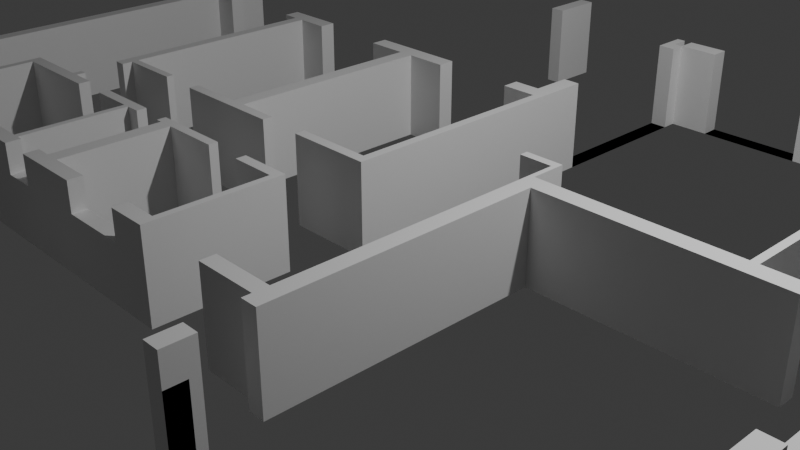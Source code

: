 # Source: domek.blend  (saved by Blender 4.1.24; exported with 4.5.12 LTS)
import bpy
from mathutils import Matrix  # noqa: F401  (used for matrix-valued properties, if any)

bpy.ops.wm.read_factory_settings(use_empty=True)
scene = bpy.context.scene
scene.name = 'Scene'

# ---- collections
col_collection = bpy.data.collections.new('Collection'); scene.collection.children.link(col_collection)

# ---- materials (node trees are filled in below, after node groups)
mat_material = bpy.data.materials.new('Material')
mat_material.alpha_threshold = 0.0
mat_material.use_transparent_shadow = False
mat_material.roughness = 0.5
mat_material.line_color = (0.0, 0.0, 0.0, 1.0)

# ---- material node trees
mat_material.use_nodes = True; mat_material.node_tree.nodes.clear()
_N = mat_material.node_tree.nodes; _L = mat_material.node_tree.links
n0 = _N.new('ShaderNodeOutputMaterial'); n0.name = 'Material Output'; n0.location = (300, 300)
n1 = _N.new('ShaderNodeBsdfPrincipled'); n1.name = 'Principled BSDF'; n1.location = (10, 300)
n1.inputs[3].default_value = 1.45
_L.new(n1.outputs[0], n0.inputs[0])
n0.is_active_output = True

# ---- world
world_world = bpy.data.worlds.new('World'); scene.world = world_world
world_world.use_nodes = True; world_world.node_tree.nodes.clear()
_N = world_world.node_tree.nodes; _L = world_world.node_tree.links
n0 = _N.new('ShaderNodeOutputWorld'); n0.name = 'World Output'; n0.location = (300, 300)
n1 = _N.new('ShaderNodeBackground'); n1.name = 'Background'; n1.location = (10, 300)
n1.inputs[0].default_value = (0.05088, 0.05088, 0.05088, 1.0)
_L.new(n1.outputs[0], n0.inputs[0])
n0.is_active_output = True
world_world.color = (0.05088, 0.05088, 0.05088)
world_world.use_sun_shadow = False
world_world.sun_shadow_jitter_overblur = 0.0

# ---- cameras
cam_camera = bpy.data.cameras.new('Camera')
cam_camera.clip_end = 100.0
cam_camera.ortho_scale = 7.314

# ---- lights
light_light = bpy.data.lights.new('Light', 'POINT')
light_light.transmission_factor = 0.0
light_light.energy = 1000.0
light_light.shadow_soft_size = 0.1
light_light.shadow_maximum_resolution = 0.006
light_light.use_absolute_resolution = True

# ---- meshes
me_cube = bpy.data.meshes.new('Cube')
me_cube.from_pydata([(1.0, 1.0, 1.0), (1.0, 1.0, -1.0), (1.0, -1.0, 1.0), (1.0, -1.0, -1.0), (-1.0, 1.0, 1.0), (-1.0, 1.0, -1.0), (-1.0, -1.0, 1.0), (-1.0, -1.0, -1.0), (-1.0, -2.267, -1.0), (-1.0, -2.267, 1.0), (1.0, -2.267, 1.0), (1.0, -2.267, -1.0), (-1.0, -3.398, -1.0), (-1.0, -3.398, 1.0), (1.0, -3.398, 1.0), (1.0, -3.398, -1.0), (-1.0, -16.03, -1.0), (-1.0, -16.03, 1.0), (1.0, -16.03, 1.0), (1.0, -16.03, -1.0), (-1.0, -16.53, -1.0), (-1.0, -16.53, 1.0), (1.0, -16.53, 1.0), (1.0, -16.53, -1.0), (-1.0, -20.68, -1.0), (-1.0, -20.68, 1.0), (1.0, -20.68, 1.0), (1.0, -20.68, -1.0), (-1.0, -21.05, -1.0), (-1.0, -21.05, 1.0), (1.0, -21.05, 1.0), (1.0, -21.05, -1.0), (-1.0, -22.44, -1.0), (-1.0, -22.44, 1.0), (1.0, -22.44, 1.0), (1.0, -22.44, -1.0), (-4.984, -2.267, -1.0), (-4.984, -2.267, -1.0), (-4.984, -3.398, -1.0), (-4.984, -3.398, -1.0), (-8.366, -2.267, -1.0), (-8.366, -2.267, -1.0), (-8.366, -3.398, -1.0), (-8.366, -3.398, -1.0), (-11.05, -2.267, -1.0), (-11.05, -2.267, -1.0), (-11.05, -3.398, -1.0), (-11.05, -3.398, -1.0), (-15.09, -2.267, -1.0), (-15.09, -2.267, -1.0), (-15.09, -3.398, -1.0), (-15.09, -3.398, -1.0), (-27.12, -2.267, -1.0), (-27.12, -2.267, -1.0), (-27.12, -3.398, -1.0), (-27.12, -3.398, -1.0), (-37.33, -2.267, -1.0), (-37.33, -2.267, -1.0), (-37.33, -3.398, -1.0), (-37.33, -3.398, -1.0), (-41.38, -2.267, -1.0), (-41.38, -2.267, 1.0), (-41.38, -3.398, -1.0), (-41.38, -3.398, 1.0), (-43.1, -2.267, -1.0), (-43.1, -2.267, 1.0), (-43.1, -3.398, -1.0), (-43.1, -3.398, 1.0), (-41.38, -4.34, -1.0), (-41.38, -4.34, -1.0), (-43.1, -4.34, -1.0), (-43.1, -4.34, -1.0), (-41.38, -14.21, -1.0), (-41.38, -14.21, -1.0), (-43.1, -14.21, -1.0), (-43.1, -14.21, -1.0), (-41.38, -16.66, -1.0), (-41.38, -16.66, 1.0), (-43.1, -16.66, -1.0), (-43.1, -16.66, 1.0), (-41.38, -17.72, -1.0), (-41.38, -17.72, 1.0), (-43.1, -17.72, -1.0), (-43.1, -17.72, 1.0), (-42.24, -3.398, -1.0), (-42.24, -2.267, -1.0), (-42.24, -3.398, 1.0), (-42.24, -2.267, 1.0), (-42.24, -4.34, -1.0), (-42.24, -4.34, -1.0), (-42.24, -14.21, -1.0), (-42.24, -14.21, -1.0), (-42.24, -16.66, -1.0), (-43.1, -16.66, 2.0), (-42.24, -17.72, -1.0), (-42.24, -17.72, 1.0), (-45.83, -16.66, -1.0), (-45.83, -16.66, -1.0), (-45.83, -17.72, -1.0), (-45.83, -17.72, -1.0), (-54.47, -16.66, -1.0), (-54.47, -16.66, -1.0), (-54.47, -17.72, -1.0), (-54.47, -17.72, -1.0), (-58.75, -16.66, -1.0), (-58.75, -16.66, 1.0), (-58.75, -17.72, -1.0), (-58.75, -17.72, 1.0), (-60.3, -16.66, -1.0), (-60.3, -16.66, 1.0), (-60.3, -17.72, -1.0), (-60.3, -17.72, 1.0), (-64.58, -16.66, -1.0), (-64.58, -16.66, -1.0), (-64.58, -17.72, -1.0), (-64.58, -17.72, -1.0), (-73.17, -16.66, -1.0), (-73.17, -16.66, -1.0), (-73.17, -17.72, -1.0), (-73.17, -17.72, -1.0), (-76.63, -16.66, -1.0), (-76.63, -16.66, 1.0), (-76.63, -17.72, -1.0), (-76.63, -17.72, 1.0), (-77.81, -16.66, -1.0), (-77.81, -16.66, 1.0), (-77.81, -17.72, -1.0), (-77.81, -17.72, 1.0), (-79.58, -16.66, -1.0), (-79.58, -16.66, -1.0), (-79.58, -17.72, -1.0), (-79.58, -17.72, -1.0), (-90.28, -16.66, -1.0), (-90.28, -16.66, -1.0), (-90.28, -17.72, -1.0), (-90.28, -17.72, -1.0), (-93.14, -16.66, -1.0), (-93.14, -16.66, 1.0), (-93.14, -17.72, -1.0), (-93.14, -17.72, 1.0), (-94.57, -16.66, -1.0), (-94.57, -16.66, 1.0), (-94.57, -17.72, -1.0), (-94.57, -17.72, 1.0), (-93.14, -13.56, -1.0), (-93.14, -13.56, 1.0), (-94.57, -13.56, -1.0), (-94.57, -13.56, 1.0), (-58.75, -16.66, -1.0), (-58.75, -16.66, 1.0), (-60.3, -16.66, -1.0), (-60.3, -16.66, 1.0), (-58.75, -2.453, -1.0), (-58.75, -2.453, 1.0), (-60.3, -2.453, -1.0), (-60.3, -2.453, 1.0), (-58.75, 0.9404, -1.0), (-58.75, 0.9404, 1.0), (-60.3, 0.9404, 1.0), (-60.3, 0.9404, -1.0), (-93.14, -42.52, -1.0), (-93.14, -42.52, 1.0), (-94.57, -42.52, -1.0), (-94.57, -42.52, 1.0), (-93.14, -43.41, -1.0), (-93.14, -43.41, 1.0), (-94.57, -43.41, -1.0), (-94.57, -43.41, 1.0), (-93.14, -45.92, -1.0), (-93.14, -45.92, 1.0), (-94.57, -45.92, -1.0), (-94.57, -45.92, 1.0), (-89.6, -42.52, -1.0), (-89.6, -42.52, 1.0), (-89.6, -43.41, -1.0), (-89.6, -43.41, 1.0), (-86.4, -42.52, -1.0), (-86.4, -42.52, 1.0), (-86.4, -43.41, -1.0), (-86.4, -43.41, 1.0), (-84.38, -42.52, -1.0), (-84.38, -42.52, 1.0), (-84.38, -43.41, -1.0), (-84.38, -43.41, 1.0), (-83.62, -42.52, -1.0), (-83.62, -42.52, 1.0), (-83.62, -43.41, -1.0), (-83.62, -43.41, 1.0), (-76.29, -42.52, -1.0), (-76.29, -42.52, 1.0), (-76.29, -43.41, -1.0), (-76.29, -43.41, 1.0), (-69.64, -42.52, -1.0), (-69.64, -42.52, 1.0), (-69.64, -43.41, -1.0), (-69.64, -43.41, 1.0), (-66.18, -42.52, -1.0), (-66.18, -42.52, 1.0), (-66.18, -43.41, -1.0), (-66.18, -43.41, 1.0), (-65.51, -42.52, -1.0), (-65.51, -42.52, 1.0), (-65.51, -43.41, -1.0), (-65.51, -43.41, 1.0), (-64.92, -42.52, -1.0), (-64.92, -42.52, 1.0), (-64.92, -43.41, -1.0), (-64.92, -43.41, 1.0), (-61.72, -42.52, -1.0), (-61.72, -42.52, 1.0), (-61.72, -43.41, -1.0), (-61.72, -43.41, 1.0), (-60.2, -42.52, -1.0), (-60.2, -42.52, 1.0), (-60.2, -43.41, -1.0), (-60.2, -43.41, 1.0), (-58.68, -42.52, -1.0), (-58.68, -42.52, 1.0), (-58.68, -43.41, -1.0), (-58.68, -43.41, 1.0), (-54.39, -42.52, -1.0), (-54.39, -42.52, 1.0), (-54.39, -43.41, -1.0), (-54.39, -43.41, 1.0), (-47.65, -42.52, -1.0), (-47.65, -42.52, 1.0), (-47.65, -43.41, -1.0), (-47.65, -43.41, 1.0), (-44.36, -42.52, -1.0), (-44.36, -42.52, 1.0), (-44.36, -43.41, -1.0), (-44.36, -43.41, 1.0), (-43.69, -42.52, -1.0), (-43.69, -42.52, 1.0), (-43.69, -43.41, -1.0), (-43.69, -43.41, 1.0), (-36.3, -42.52, -1.0), (-36.3, -42.52, 1.0), (-36.3, -43.41, -1.0), (-36.3, -43.41, 1.0), (-30.33, -42.52, -1.0), (-30.33, -42.52, 1.0), (-30.33, -43.41, -1.0), (-30.33, -43.41, 1.0), (-28.73, -42.52, -1.0), (-28.73, -42.52, 1.0), (-28.73, -43.41, -1.0), (-28.73, -43.41, 1.0), (-30.33, -43.95, -1.0), (-30.33, -43.95, 1.0), (-28.73, -43.95, -1.0), (-28.73, -43.95, 1.0), (-30.33, -46.63, -1.0), (-30.33, -46.63, 1.0), (-28.73, -46.63, -1.0), (-28.73, -46.63, 1.0), (-30.33, -47.2, -1.0), (-30.33, -47.2, 1.0), (-28.73, -47.2, -1.0), (-28.73, -47.2, 1.0), (-30.33, -48.39, -1.0), (-30.33, -48.39, 1.0), (-28.73, -48.39, -1.0), (-28.73, -48.39, 1.0), (-28.73, -47.2, -1.0), (-28.73, -47.2, 1.0), (-28.73, -48.39, -1.0), (-28.73, -48.39, 1.0), (-1.827, -47.2, -1.0), (-1.827, -47.2, 1.0), (-1.827, -48.39, -1.0), (-1.827, -48.39, 1.0), (1.085, -47.2, 1.0), (1.085, -47.2, -1.0), (1.085, -48.39, -1.0), (1.085, -48.39, 1.0), (-1.827, -50.05, -1.0), (-1.827, -50.05, 1.0), (1.085, -50.05, -1.0), (1.085, -50.05, 1.0), (-0.7441, -47.2, -1.0), (-0.7441, -48.39, -1.0), (-0.7441, -47.2, 1.0), (-1.0, -21.05, 2.0), (-0.7441, -50.05, -1.0), (-0.7441, -50.05, 1.0), (1.085, -44.87, 1.0), (1.085, -44.87, -1.0), (-0.7441, -44.87, -1.0), (-0.7441, -44.87, 1.0), (1.085, -40.22, 1.0), (1.085, -40.22, -1.0), (-0.7441, -40.22, -1.0), (-0.7441, -40.22, 1.0), (1.085, -36.77, 1.0), (1.085, -36.77, -1.0), (-0.7441, -36.77, -1.0), (-0.7441, -36.77, 1.0), (1.085, -31.8, 1.0), (1.085, -31.8, -1.0), (-0.7441, -31.8, -1.0), (-0.7441, -31.8, 1.0), (1.085, -27.53, 1.0), (1.085, -27.53, -1.0), (-0.7441, -27.53, -1.0), (-0.7441, -27.53, 1.0), (1.085, -26.65, 1.0), (1.085, -26.65, -1.0), (-0.7441, -26.65, -1.0), (-0.7441, -26.65, 1.0), (1.085, -25.21, 1.0), (1.085, -25.21, -1.0), (-0.7441, -25.21, -1.0), (-0.7441, -25.21, 1.0), (-1.452, -27.53, 1.0), (-1.452, -27.53, -1.0), (-1.452, -26.65, 1.0), (-1.452, -26.65, -1.0), (-60.2, -47.78, -1.0), (-60.2, -47.78, 1.0), (-58.68, -47.78, -1.0), (-58.68, -47.78, 1.0), (-60.2, -49.91, -1.0), (-60.2, -49.91, 1.0), (-58.68, -49.91, -1.0), (-58.68, -49.91, 1.0), (-60.2, -35.81, -1.0), (-60.2, -35.81, 1.0), (-58.68, -35.81, -1.0), (-58.68, -35.81, 1.0), (-60.2, -35.24, -1.0), (-60.2, -35.24, 1.0), (-58.68, -35.24, -1.0), (-58.68, -35.24, 1.0), (-60.87, -35.81, -1.0), (-60.87, -35.81, 1.0), (-60.87, -35.24, -1.0), (-60.87, -35.24, 1.0), (-52.87, -35.81, -1.0), (-52.87, -35.81, 1.0), (-52.87, -35.24, -1.0), (-52.87, -35.24, 1.0), (-44.36, -35.87, -1.0), (-44.36, -35.87, 1.0), (-43.69, -35.87, -1.0), (-43.69, -35.87, 1.0), (-44.36, -35.24, -1.0), (-44.36, -35.24, 1.0), (-43.69, -35.24, -1.0), (-43.69, -35.24, 1.0), (-48.91, -35.87, -1.0), (-48.91, -35.87, 1.0), (-48.91, -35.24, -1.0), (-48.91, -35.24, 1.0), (-66.18, -35.87, -1.0), (-66.18, -35.87, 1.0), (-65.51, -35.87, -1.0), (-65.51, -35.87, 1.0), (-66.18, -35.24, -1.0), (-66.18, -35.24, 1.0), (-65.51, -35.24, -1.0), (-65.51, -35.24, 1.0), (-64.07, -35.87, -1.0), (-64.07, -35.87, 1.0), (-64.07, -35.24, -1.0), (-64.07, -35.24, 1.0), (-70.73, -35.87, -1.0), (-70.73, -35.87, 1.0), (-70.73, -35.24, -1.0), (-70.73, -35.24, 1.0), (-84.38, -35.97, -1.0), (-84.38, -35.97, 1.0), (-83.62, -35.97, -1.0), (-83.62, -35.97, 1.0), (-84.38, -35.24, -1.0), (-84.38, -35.24, 1.0), (-83.62, -35.24, -1.0), (-83.62, -35.24, 1.0), (-77.55, -35.97, -1.0), (-77.55, -35.97, 1.0), (-77.55, -35.24, -1.0), (-77.55, -35.24, 1.0), (-76.8, -35.97, -1.0), (-76.8, -35.97, 1.0), (-76.8, -35.24, -1.0), (-76.8, -35.24, 1.0), (-74.27, -35.97, -1.0), (-74.27, -35.97, 1.0), (-74.27, -35.24, -1.0), (-74.27, -35.24, 1.0), (-77.55, -34.66, -1.0), (-77.55, -34.66, 1.0), (-76.8, -34.66, -1.0), (-76.8, -34.66, 1.0), (-76.63, -30.97, -1.0), (-76.63, -30.97, 1.0), (-77.81, -30.97, -1.0), (-77.81, -30.97, 1.0), (-76.63, -31.44, -1.0), (-76.63, -31.44, 1.0), (-77.81, -31.44, -1.0), (-77.81, -31.44, 1.0), (-76.63, -32.12, -1.0), (-76.63, -32.12, 1.0), (-77.81, -32.12, -1.0), (-77.81, -32.12, 1.0), (-70.23, -30.97, -1.0), (-70.23, -30.97, 1.0), (-70.23, -31.44, -1.0), (-70.23, -31.44, 1.0), (-58.75, -30.92, -1.0), (-58.75, -30.92, 1.0), (-60.3, -30.92, -1.0), (-60.3, -30.92, 1.0), (-58.75, -31.55, -1.0), (-58.75, -31.55, 1.0), (-60.3, -31.55, -1.0), (-60.3, -31.55, 1.0), (-66.03, -30.92, -1.0), (-66.03, -30.92, 1.0), (-66.03, -31.55, -1.0), (-66.03, -31.55, 1.0), (-54.46, -30.92, -1.0), (-54.46, -30.92, 1.0), (-54.46, -31.55, -1.0), (-54.46, -31.55, 1.0), (-41.38, -30.92, -1.0), (-41.38, -30.92, 1.0), (-42.24, -30.92, -1.0), (-42.24, -30.92, 1.0), (-41.38, -31.55, -1.0), (-41.38, -31.55, 1.0), (-42.24, -31.55, -1.0), (-42.24, -31.55, 1.0), (-49.9, -30.92, 1.0), (-49.9, -30.92, -1.0), (-49.9, -31.55, 1.0), (-49.9, -31.55, -1.0), (-30.33, -27.71, -1.0), (-30.33, -27.71, 1.0), (-28.73, -27.71, -1.0), (-28.73, -27.71, 1.0), (-30.33, -26.63, -1.0), (-30.33, -26.63, 1.0), (-28.73, -26.63, -1.0), (-28.73, -26.63, 1.0), (1.0, -21.05, 2.0), (-29.85, -42.52, -1.0), (-1.0, -20.68, 2.0), (-29.85, -43.41, -1.0), (-10.89, -27.71, -1.0), (-10.89, -27.71, 1.0), (-10.89, -26.63, -1.0), (-10.89, -26.63, 1.0), (-10.16, -27.71, -1.0), (-10.16, -27.71, 1.0), (-10.16, -26.63, -1.0), (-10.16, -26.63, 1.0), (-6.256, -27.71, -1.0), (-6.256, -27.71, 1.0), (-6.256, -26.63, -1.0), (-6.256, -26.63, 1.0), (-10.89, -21.12, -1.0), (-10.89, -21.12, 1.0), (-10.16, -21.12, -1.0), (-10.16, -21.12, 1.0), (-10.89, -20.77, -1.0), (-10.89, -20.77, 1.0), (-10.16, -20.77, -1.0), (-10.16, -20.77, 1.0), (-10.89, -20.6, -1.0), (-10.89, -20.6, 1.0), (-10.16, -20.6, -1.0), (-10.16, -20.6, 1.0), (-0.9344, -21.12, -1.0), (-0.9344, -21.12, 1.0), (-0.9344, -20.77, -1.0), (-0.9344, -20.77, 1.0), (-29.85, -43.95, -1.0), (-29.85, -43.95, 1.0), (-29.85, -27.71, -1.0), (1.0, -20.68, 2.0), (-29.85, -26.63, -1.0), (-29.85, -26.63, 1.0), (-30.33, -24.99, -1.0), (-30.33, -24.99, 1.0), (-29.85, -24.99, -1.0), (-29.85, -24.99, 1.0), (-30.33, -24.47, -1.0), (-30.33, -24.47, 1.0), (-29.85, -24.47, -1.0), (-29.85, -24.47, 1.0), (-33.61, -24.99, -1.0), (-33.61, -24.99, 1.0), (-33.61, -24.47, -1.0), (-33.61, -24.47, 1.0), (-10.13, -16.03, -1.0), (-10.13, -16.03, 1.0), (-10.13, -16.53, -1.0), (-10.13, -16.53, 1.0), (-10.9, -16.03, -1.0), (-10.9, -16.03, 1.0), (-10.9, -16.53, -1.0), (-10.9, -16.53, 1.0), (-14.13, -16.03, -1.0), (-14.13, -16.03, 1.0), (-14.13, -16.53, -1.0), (-14.13, -16.53, 1.0), (-10.13, -18.67, -1.0), (-10.13, -18.67, 1.0), (-10.9, -18.67, -1.0), (-10.9, -18.67, 1.0), (-76.63, -16.66, 2.0), (-76.63, -17.72, 2.0), (-77.81, -16.66, 2.0), (-77.81, -17.72, 2.0), (-79.58, -16.66, 2.0), (-79.58, -17.72, 2.0), (-90.28, -16.66, 2.0), (-90.28, -17.72, 2.0), (-93.14, -16.66, 2.0), (-93.14, -17.72, 2.0), (-94.57, -16.66, 2.0), (-94.57, -17.72, 2.0), (-94.57, -13.56, 2.0), (-93.14, -13.56, 2.0), (-94.57, -42.52, 2.0), (-93.14, -42.52, 2.0), (-94.57, -43.41, 2.0), (-93.14, -43.41, 2.0), (-94.57, -45.92, 2.0), (-93.14, -45.92, 2.0), (-89.6, -42.52, 2.0), (-89.6, -43.41, 2.0), (-86.4, -42.52, 2.0), (-86.4, -43.41, 2.0), (-84.38, -42.52, 2.0), (-84.38, -43.41, 2.0), (-83.62, -42.52, 2.0), (-83.62, -43.41, 2.0), (-84.38, -35.97, 2.0), (-83.62, -35.97, 2.0), (-84.38, -35.24, 2.0), (-83.62, -35.24, 2.0), (-77.81, -30.97, 2.0), (-76.63, -30.97, 2.0), (-77.81, -31.44, 2.0), (-76.63, -31.44, 2.0), (-77.81, -32.12, 2.0), (-76.63, -32.12, 2.0), (-83.62, -42.52, 2.0), (-83.62, -43.41, 2.0), (-76.29, -42.52, 2.0), (-76.29, -43.41, 2.0), (-69.64, -42.52, 2.0), (-69.64, -43.41, 2.0), (-66.18, -42.52, 2.0), (-66.18, -43.41, 2.0), (-65.51, -42.52, 2.0), (-65.51, -43.41, 2.0), (-66.18, -35.87, 2.0), (-65.51, -35.87, 2.0), (-66.18, -35.24, 2.0), (-65.51, -35.24, 2.0), (-70.73, -35.87, 2.0), (-70.73, -35.24, 2.0), (-83.62, -35.97, 2.0), (-83.62, -35.24, 2.0), (-77.55, -35.97, 2.0), (-77.55, -35.24, 2.0), (-76.8, -35.97, 2.0), (-76.8, -35.24, 2.0), (-74.27, -35.97, 2.0), (-74.27, -35.24, 2.0), (-76.8, -34.66, 2.0), (-77.55, -34.66, 2.0), (-65.51, -42.52, 2.0), (-65.51, -43.41, 2.0), (-64.92, -42.52, 2.0), (-64.92, -43.41, 2.0), (-61.72, -42.52, 2.0), (-61.72, -43.41, 2.0), (-60.2, -42.52, 2.0), (-60.2, -43.41, 2.0), (-58.68, -42.52, 2.0), (-58.68, -43.41, 2.0), (-58.68, -35.81, 2.0), (-60.2, -35.81, 2.0), (-58.68, -35.24, 2.0), (-60.2, -35.24, 2.0), (-60.87, -35.24, 2.0), (-60.87, -35.81, 2.0), (-65.51, -35.87, 2.0), (-65.51, -35.24, 2.0), (-64.07, -35.87, 2.0), (-64.07, -35.24, 2.0), (-58.68, -42.52, 2.0), (-58.68, -43.41, 2.0), (-54.39, -42.52, 2.0), (-54.39, -43.41, 2.0), (-47.65, -42.52, 2.0), (-47.65, -43.41, 2.0), (-44.36, -42.52, 2.0), (-44.36, -43.41, 2.0), (-43.69, -42.52, 2.0), (-43.69, -43.41, 2.0), (-58.68, -35.81, 2.0), (-58.68, -35.24, 2.0), (-52.87, -35.81, 2.0), (-52.87, -35.24, 2.0), (-43.69, -35.87, 2.0), (-44.36, -35.87, 2.0), (-43.69, -35.24, 2.0), (-44.36, -35.24, 2.0), (-48.91, -35.24, 2.0), (-48.91, -35.87, 2.0), (-36.3, -42.52, 2.0), (-36.3, -43.41, 2.0), (-30.33, -42.52, 2.0), (-30.33, -43.41, 2.0), (-28.73, -42.52, 2.0), (-28.73, -43.41, 2.0), (-29.85, -43.41, 2.0), (-29.85, -42.52, 2.0), (-29.85, -43.95, 2.0), (-30.33, -43.95, 2.0), (-28.73, -43.95, 2.0), (-28.73, -46.63, 2.0), (-30.33, -46.63, 2.0), (-28.73, -47.2, 2.0), (-30.33, -47.2, 2.0), (-28.73, -48.39, 2.0), (-30.33, -48.39, 2.0), (-1.827, -48.39, 2.0), (-1.827, -47.2, 2.0), (1.085, -48.39, 2.0), (1.085, -47.2, 2.0), (-0.7441, -47.2, 2.0), (-0.7441, -48.39, 2.0), (-0.7441, -50.05, 2.0), (1.085, -50.05, 2.0), (-1.827, -50.05, 2.0), (-0.7441, -44.87, 2.0), (1.085, -44.87, 2.0), (-0.7441, -40.22, 2.0), (1.085, -40.22, 2.0), (-0.7441, -36.77, 2.0), (1.085, -36.77, 2.0), (-0.7441, -31.8, 2.0), (1.085, -31.8, 2.0), (-0.7441, -27.53, 2.0), (1.085, -27.53, 2.0), (-0.7441, -26.65, 2.0), (1.085, -26.65, 2.0), (-1.452, -26.65, 2.0), (-1.452, -27.53, 2.0), (-29.85, -27.71, 2.0), (-28.73, -27.71, 2.0), (-30.33, -27.71, 2.0), (-29.85, -26.63, 2.0), (-28.73, -26.63, 2.0), (-30.33, -26.63, 2.0), (-10.89, -27.71, 2.0), (-10.89, -26.63, 2.0), (-10.16, -27.71, 2.0), (-10.16, -26.63, 2.0), (-6.256, -27.71, 2.0), (-6.256, -26.63, 2.0), (-30.33, -24.99, 2.0), (-29.85, -24.99, 2.0), (-30.33, -24.47, 2.0), (-29.85, -24.47, 2.0), (-33.61, -24.47, 2.0), (-33.61, -24.99, 2.0), (1.0, -22.44, 2.0), (-1.0, -22.44, 2.0), (-0.7441, -26.65, 2.0), (1.085, -26.65, 2.0), (-0.7441, -25.21, 2.0), (1.085, -25.21, 2.0), (-10.89, -26.63, 2.0), (-10.16, -26.63, 2.0), (-10.89, -21.12, 2.0), (-10.16, -21.12, 2.0), (-10.89, -20.77, 2.0), (-10.16, -20.77, 2.0), (-10.89, -20.6, 2.0), (-10.16, -20.6, 2.0), (-0.9344, -21.12, 2.0), (-0.9344, -20.77, 2.0), (1.0, -1.0, 2.0), (-1.0, -1.0, 2.0), (1.0, 1.0, 2.0), (-1.0, 1.0, 2.0), (1.0, -2.267, 2.0), (-1.0, -2.267, 2.0), (1.0, -3.398, 2.0), (-1.0, -3.398, 2.0), (1.0, -16.03, 2.0), (-1.0, -16.03, 2.0), (1.0, -16.53, 2.0), (-1.0, -16.53, 2.0), (1.0, -20.68, 2.0), (-1.0, -20.68, 2.0), (-4.984, -2.267, 2.0), (-4.984, -3.398, 2.0), (-8.366, -2.267, 2.0), (-8.366, -3.398, 2.0), (-11.05, -2.267, 2.0), (-11.05, -3.398, 2.0), (-15.09, -2.267, 2.0), (-15.09, -3.398, 2.0), (-27.12, -2.267, 2.0), (-27.12, -3.398, 2.0), (-37.33, -2.267, 2.0), (-37.33, -3.398, 2.0), (-41.38, -2.267, 2.0), (-41.38, -3.398, 2.0), (-43.1, -2.267, 2.0), (-43.1, -3.398, 2.0), (-42.24, -3.398, 2.0), (-42.24, -2.267, 2.0), (-42.24, -4.34, 2.0), (-43.1, -4.34, 2.0), (-41.38, -4.34, 2.0), (-42.24, -14.21, 2.0), (-43.1, -14.21, 2.0), (-42.24, -16.66, 2.0), (-43.1, -16.66, 2.0), (-41.38, -16.66, 2.0), (-41.38, -14.21, 2.0), (-42.24, -17.72, 2.0), (-43.1, -17.72, 2.0), (-41.38, -17.72, 2.0), (-10.13, -16.03, 2.0), (-10.13, -16.53, 2.0), (-10.9, -16.03, 2.0), (-10.9, -16.53, 2.0), (-14.13, -16.03, 2.0), (-14.13, -16.53, 2.0), (-10.9, -18.67, 2.0), (-10.13, -18.67, 2.0), (-43.1, -17.72, 2.0), (-41.38, -17.72, 2.0), (-42.24, -17.72, 2.0), (-45.83, -16.66, 2.0), (-45.83, -17.72, 2.0), (-54.47, -16.66, 2.0), (-54.47, -17.72, 2.0), (-58.75, -16.66, 2.0), (-58.75, -17.72, 2.0), (-60.3, -16.66, 2.0), (-60.3, -17.72, 2.0), (-60.3, -30.92, 2.0), (-58.75, -30.92, 2.0), (-60.3, -31.55, 2.0), (-58.75, -31.55, 2.0), (-54.46, -31.55, 2.0), (-54.46, -30.92, 2.0), (-41.38, -30.92, 2.0), (-42.24, -30.92, 2.0), (-41.38, -31.55, 2.0), (-42.24, -31.55, 2.0), (-49.9, -31.55, 2.0), (-49.9, -30.92, 2.0), (-60.3, -16.66, 2.0), (-60.3, -17.72, 2.0), (-64.58, -16.66, 2.0), (-64.58, -17.72, 2.0), (-73.17, -16.66, 2.0), (-73.17, -17.72, 2.0), (-76.63, -16.66, 2.0), (-76.63, -17.72, 2.0), (-76.63, -31.44, 2.0), (-76.63, -30.97, 2.0), (-70.23, -31.44, 2.0), (-70.23, -30.97, 2.0), (-60.3, -30.92, 2.0), (-60.3, -31.55, 2.0), (-66.03, -30.92, 2.0), (-66.03, -31.55, 2.0), (-58.75, -2.453, 2.0), (-60.3, -2.453, 2.0), (-58.75, 0.9404, 2.0), (-60.3, 0.9404, 2.0), (-60.2, -47.78, 2.0), (-58.68, -47.78, 2.0), (-60.2, -49.91, 2.0), (-58.68, -49.91, 2.0)], [], [(13, 17, 699, 697), (6, 7, 8, 9), (7, 6, 4, 5), (5, 1, 3, 7), (1, 0, 2, 3), (5, 4, 0, 1), (59, 57, 714, 715), (7, 3, 11, 8), (81, 77, 729, 733), (3, 2, 10, 11), (71, 89, 722, 723), (8, 12, 38, 36), (8, 11, 15, 12), (11, 10, 14, 15), (16, 19, 23, 20), (13, 12, 16, 17), (12, 15, 19, 16), (15, 14, 18, 19), (23, 22, 26, 27), (19, 18, 22, 23), (497, 501, 736, 734), (20, 21, 499, 498), (467, 463, 682, 684), (86, 87, 721, 720), (21, 20, 24, 25), (20, 23, 27, 24), (28, 31, 35, 32), (25, 24, 28, 29), (24, 27, 31, 28), (27, 26, 30, 31), (35, 34, 33, 32), (31, 30, 34, 35), (310, 313, 678, 679), (29, 28, 32, 33), (39, 37, 41, 43), (55, 51, 711, 713), (12, 13, 39, 38), (9, 8, 36, 37), (40, 42, 46, 44), (37, 36, 40, 41), (36, 38, 42, 40), (38, 39, 43, 42), (47, 45, 49, 51), (42, 43, 47, 46), (83, 95, 731, 732), (41, 40, 44, 45), (49, 48, 52, 53), (45, 44, 48, 49), (44, 46, 50, 48), (46, 47, 51, 50), (52, 54, 58, 56), (48, 50, 54, 52), (50, 51, 55, 54), (49, 53, 712, 710), (87, 65, 718, 721), (54, 55, 59, 58), (55, 53, 57, 59), (53, 52, 56, 57), (85, 84, 66, 64), (57, 56, 60, 61), (56, 58, 62, 60), (58, 59, 63, 62), (65, 64, 66, 67), (67, 66, 70, 71), (43, 41, 706, 707), (87, 85, 64, 65), (88, 68, 72, 90), (14, 10, 694, 696), (62, 63, 69, 68), (84, 62, 68, 88), (21, 25, 703, 701), (68, 69, 73, 72), (89, 71, 75, 91), (71, 70, 74, 75), (92, 76, 80, 94), (75, 74, 78, 79), (90, 72, 76, 92), (72, 73, 77, 76), (94, 95, 83, 82), (76, 77, 81, 80), (53, 55, 713, 712), (427, 81, 743, 759), (17, 497, 734, 699), (80, 81, 427, 426), (74, 90, 92, 78), (78, 92, 94, 82), (69, 89, 91, 73), (39, 13, 697, 705), (66, 84, 88, 70), (77, 73, 730, 729), (70, 88, 90, 74), (61, 60, 85, 87), (63, 61, 87, 86), (60, 62, 84, 85), (99, 97, 101, 103), (78, 82, 98, 96), (82, 83, 99, 98), (79, 78, 96, 97), (100, 102, 106, 104), (98, 99, 103, 102), (96, 98, 102, 100), (97, 96, 100, 101), (105, 109, 751, 749), (101, 100, 104, 105), (111, 413, 753, 752), (102, 103, 107, 106), (110, 111, 115, 114), (111, 110, 412, 413), (104, 106, 110, 108), (105, 104, 108, 109), (112, 114, 118, 116), (108, 110, 114, 112), (109, 108, 112, 113), (113, 115, 768, 767), (417, 413, 777, 778), (113, 112, 116, 117), (115, 113, 117, 119), (114, 115, 119, 118), (120, 122, 126, 124), (118, 119, 123, 122), (116, 118, 122, 120), (117, 116, 120, 121), (124, 126, 130, 128), (121, 120, 124, 125), (375, 371, 540, 542), (137, 145, 525, 520), (131, 129, 133, 135), (125, 124, 128, 129), (127, 397, 544, 515), (126, 127, 131, 130), (121, 125, 514, 512), (130, 131, 135, 134), (128, 130, 134, 132), (129, 128, 132, 133), (136, 138, 142, 140), (134, 135, 139, 138), (132, 134, 138, 136), (133, 132, 136, 137), (141, 140, 142, 143), (140, 141, 147, 146), (377, 375, 542, 543), (135, 133, 518, 519), (145, 144, 146, 147), (136, 140, 146, 144), (137, 136, 144, 145), (167, 171, 530, 528), (149, 148, 150, 151), (153, 155, 154, 152), (157, 156, 159, 158), (325, 321, 786, 788), (153, 152, 156, 157), (152, 154, 159, 156), (154, 155, 158, 159), (162, 160, 164, 166), (143, 142, 162, 163), (138, 139, 161, 160), (142, 138, 160, 162), (164, 165, 169, 168), (165, 164, 174, 175), (177, 179, 535, 534), (163, 162, 166, 167), (168, 169, 171, 170), (147, 141, 522, 524), (167, 166, 170, 171), (166, 164, 168, 170), (174, 172, 176, 178), (160, 161, 173, 172), (169, 165, 529, 531), (164, 160, 172, 174), (145, 147, 524, 525), (172, 173, 177, 176), (173, 175, 179, 177), (175, 174, 178, 179), (183, 182, 186, 187), (179, 178, 182, 183), (178, 176, 180, 182), (176, 177, 181, 180), (186, 184, 188, 190), (182, 180, 184, 186), (185, 184, 372, 373), (171, 169, 531, 530), (189, 191, 195, 193), (184, 185, 189, 188), (367, 355, 560, 564), (187, 186, 190, 191), (194, 192, 196, 198), (191, 190, 194, 195), (190, 188, 192, 194), (188, 189, 193, 192), (198, 196, 200, 202), (192, 193, 197, 196), (199, 203, 559, 557), (195, 194, 198, 199), (205, 201, 576, 578), (357, 361, 563, 561), (381, 377, 567, 569), (199, 198, 202, 203), (206, 204, 208, 210), (203, 202, 206, 207), (202, 200, 204, 206), (200, 201, 205, 204), (208, 209, 213, 212), (204, 205, 209, 208), (205, 207, 211, 209), (207, 206, 210, 211), (365, 361, 593, 595), (219, 217, 584, 585), (211, 210, 214, 215), (210, 208, 212, 214), (216, 217, 221, 220), (215, 214, 218, 219), (214, 212, 216, 218), (217, 216, 328, 329), (221, 223, 227, 225), (225, 227, 601, 600), (219, 218, 222, 223), (218, 216, 220, 222), (226, 224, 228, 230), (223, 222, 226, 227), (222, 220, 224, 226), (220, 221, 225, 224), (339, 341, 609, 608), (224, 225, 229, 228), (223, 221, 598, 599), (227, 226, 230, 231), (232, 233, 235, 234), (231, 230, 234, 235), (230, 228, 232, 234), (232, 228, 342, 344), (236, 238, 239, 237), (243, 242, 248, 249), (261, 263, 631, 632), (239, 238, 242, 243), (238, 236, 240, 242), (236, 237, 241, 240), (244, 245, 247, 246), (449, 447, 244, 246), (245, 244, 440, 441), (279, 275, 635, 640), (479, 478, 250, 251), (449, 246, 250, 478), (487, 491, 671, 669), (246, 247, 251, 250), (253, 255, 254, 252), (256, 258, 262, 260), (252, 254, 258, 256), (253, 252, 256, 257), (314, 305, 650, 655), (254, 255, 259, 258), (261, 260, 262, 263), (257, 256, 260, 261), (271, 277, 641, 633), (258, 259, 263, 262), (264, 265, 267, 266), (268, 270, 271, 269), (273, 272, 275, 274), (281, 280, 273, 274), (272, 273, 287, 286), (293, 290, 645, 644), (305, 301, 648, 650), (285, 284, 278, 279), (281, 274, 278, 284), (274, 275, 279, 278), (271, 270, 276, 277), (270, 281, 284, 276), (277, 276, 284, 285), (309, 316, 654, 652), (247, 245, 620, 621), (268, 269, 282, 280), (270, 268, 280, 281), (288, 289, 293, 292), (285, 279, 640, 639), (273, 280, 288, 287), (280, 282, 289, 288), (491, 489, 670, 671), (287, 288, 292, 291), (289, 286, 290, 293), (286, 287, 291, 290), (294, 295, 299, 298), (290, 291, 295, 294), (292, 293, 297, 296), (291, 292, 296, 295), (300, 301, 305, 304), (296, 297, 301, 300), (295, 296, 300, 299), (297, 294, 298, 301), (259, 255, 627, 629), (299, 300, 304, 303), (253, 257, 630, 628), (298, 299, 303, 302), (308, 309, 313, 312), (302, 303, 307, 306), (308, 304, 315, 317), (303, 304, 308, 307), (312, 313, 310, 311), (307, 308, 312, 311), (26, 25, 448, 481), (306, 307, 311, 310), (315, 314, 316, 317), (461, 457, 665, 667), (309, 308, 317, 316), (304, 305, 314, 315), (319, 321, 320, 318), (323, 322, 324, 325), (318, 320, 324, 322), (320, 321, 325, 324), (158, 155, 782, 784), (319, 318, 322, 323), (333, 331, 589, 588), (216, 212, 326, 328), (203, 207, 579, 577), (212, 213, 327, 326), (330, 331, 333, 332), (357, 363, 594, 592), (328, 326, 330, 332), (328, 332, 340, 338), (334, 335, 337, 336), (326, 327, 335, 334), (330, 326, 334, 336), (331, 330, 336, 337), (339, 338, 340, 341), (332, 333, 341, 340), (329, 328, 338, 339), (351, 343, 611, 615), (345, 344, 348, 349), (217, 219, 597, 596), (228, 229, 343, 342), (233, 232, 344, 345), (346, 347, 349, 348), (343, 229, 602, 611), (347, 346, 352, 353), (344, 342, 346, 348), (350, 351, 353, 352), (346, 342, 350, 352), (342, 343, 351, 350), (329, 339, 608, 606), (356, 354, 358, 360), (200, 196, 354, 356), (201, 200, 356, 357), (196, 197, 355, 354), (358, 359, 361, 360), (359, 358, 368, 369), (393, 391, 575, 574), (209, 211, 581, 580), (363, 362, 364, 365), (356, 360, 364, 362), (360, 361, 365, 364), (357, 356, 362, 363), (366, 367, 369, 368), (354, 355, 367, 366), (195, 199, 557, 555), (358, 354, 366, 368), (370, 371, 375, 374), (399, 395, 545, 547), (180, 181, 371, 370), (184, 180, 370, 372), (374, 375, 377, 376), (139, 135, 519, 521), (376, 377, 381, 380), (372, 370, 374, 376), (359, 369, 565, 562), (387, 389, 573, 572), (373, 372, 378, 379), (372, 376, 380, 378), (382, 384, 388, 386), (379, 378, 382, 383), (378, 380, 384, 382), (384, 380, 390, 392), (387, 386, 388, 389), (384, 385, 389, 388), (197, 193, 554, 556), (383, 382, 386, 387), (390, 391, 393, 392), (187, 191, 553, 551), (385, 384, 392, 393), (380, 381, 391, 390), (161, 139, 521, 527), (127, 126, 396, 397), (122, 123, 395, 394), (126, 122, 394, 396), (400, 398, 402, 404), (397, 396, 400, 401), (396, 394, 398, 400), (399, 398, 408, 409), (402, 403, 405, 404), (398, 399, 403, 402), (181, 177, 534, 536), (401, 400, 404, 405), (406, 407, 409, 408), (398, 394, 406, 408), (399, 409, 775, 773), (394, 395, 407, 406), (433, 431, 761, 762), (110, 106, 410, 412), (106, 107, 411, 410), (413, 417, 755, 753), (414, 415, 417, 416), (415, 414, 424, 425), (412, 410, 414, 416), (412, 416, 420, 418), (419, 418, 420, 421), (416, 417, 421, 420), (413, 412, 418, 419), (111, 109, 765, 766), (422, 423, 425, 424), (99, 83, 742, 746), (410, 411, 423, 422), (414, 410, 422, 424), (429, 428, 435, 434), (94, 80, 426, 428), (95, 94, 428, 429), (109, 111, 752, 751), (430, 431, 433, 432), (428, 426, 430, 432), (83, 79, 93, 742), (426, 427, 431, 430), (434, 435, 437, 436), (428, 432, 437, 435), (425, 423, 758, 757), (432, 433, 436, 437), (480, 438, 442, 482), (289, 282, 637, 642), (240, 241, 439, 438), (447, 240, 438, 480), (482, 483, 445, 444), (438, 439, 443, 442), (316, 314, 655, 654), (441, 440, 450, 451), (244, 447, 480, 440), (455, 459, 666, 664), (483, 482, 486, 487), (440, 480, 482, 444), (456, 452, 462, 464), (272, 286, 643, 636), (440, 444, 452, 450), (444, 445, 453, 452), (454, 456, 460, 458), (450, 452, 456, 454), (451, 450, 454, 455), (485, 443, 661, 668), (459, 458, 460, 461), (455, 454, 458, 459), (483, 487, 669, 659), (456, 457, 461, 460), (309, 306, 677, 676), (457, 456, 464, 465), (452, 453, 463, 462), (29, 33, 675, 283), (468, 466, 470, 472), (462, 463, 467, 466), (464, 462, 466, 468), (465, 464, 474, 475), (470, 471, 473, 472), (469, 468, 472, 473), (475, 477, 689, 688), (466, 467, 471, 470), (475, 474, 476, 477), (473, 471, 686, 687), (464, 468, 476, 474), (468, 469, 477, 476), (241, 237, 616, 618), (479, 251, 626, 624), (242, 449, 478, 248), (249, 248, 478, 479), (239, 243, 619, 617), (242, 240, 447, 449), (459, 461, 667, 666), (286, 289, 642, 643), (482, 442, 484, 486), (442, 443, 485, 484), (488, 489, 491, 490), (275, 272, 636, 635), (487, 486, 490, 491), (486, 484, 488, 490), (492, 493, 495, 494), (484, 485, 493, 492), (488, 484, 492, 494), (489, 488, 494, 495), (497, 496, 500, 501), (26, 22, 700, 702), (16, 20, 498, 496), (17, 16, 496, 497), (9, 37, 704, 695), (65, 67, 719, 718), (503, 502, 510, 511), (496, 498, 502, 500), (505, 504, 506, 507), (502, 503, 507, 506), (500, 502, 506, 504), (501, 500, 504, 505), (508, 509, 511, 510), (75, 79, 728, 726), (498, 499, 509, 508), (502, 498, 508, 510), (513, 512, 514, 515), (513, 515, 544, 545), (515, 514, 516, 517), (519, 518, 520, 521), (521, 520, 522, 523), (521, 523, 526, 527), (522, 520, 525, 524), (527, 526, 528, 529), (529, 528, 530, 531), (527, 529, 533, 532), (534, 535, 537, 536), (536, 537, 539, 538), (536, 538, 541, 540), (540, 541, 543, 542), (545, 544, 546, 547), (547, 546, 548, 549), (395, 123, 513, 545), (187, 185, 538, 539), (141, 143, 523, 522), (405, 403, 549, 548), (123, 121, 512, 513), (373, 377, 543, 541), (183, 187, 539, 537), (175, 173, 532, 533), (129, 131, 517, 516), (403, 399, 547, 549), (163, 167, 528, 526), (401, 405, 548, 546), (165, 175, 533, 529), (185, 373, 541, 538), (173, 161, 527, 532), (125, 129, 516, 514), (179, 183, 537, 535), (143, 163, 526, 523), (371, 181, 536, 540), (133, 137, 520, 518), (397, 401, 546, 544), (131, 127, 515, 517), (550, 551, 553, 552), (554, 555, 557, 556), (556, 558, 561, 560), (556, 557, 559, 558), (560, 561, 563, 562), (560, 562, 565, 564), (569, 568, 570, 571), (567, 566, 568, 569), (571, 570, 572, 573), (569, 571, 574, 575), (379, 383, 570, 568), (185, 187, 551, 550), (377, 373, 566, 567), (191, 189, 552, 553), (373, 379, 568, 566), (193, 195, 555, 554), (389, 385, 571, 573), (361, 359, 562, 563), (203, 201, 558, 559), (385, 393, 574, 571), (201, 357, 561, 558), (383, 387, 572, 570), (369, 367, 564, 565), (189, 185, 550, 552), (391, 381, 569, 575), (355, 197, 556, 560), (576, 577, 579, 578), (582, 583, 585, 584), (580, 581, 583, 582), (587, 586, 588, 589), (582, 584, 586, 587), (587, 589, 590, 591), (593, 592, 594, 595), (337, 335, 591, 590), (213, 209, 580, 582), (215, 219, 585, 583), (361, 357, 592, 593), (329, 333, 588, 586), (217, 329, 586, 584), (331, 337, 590, 589), (211, 215, 583, 581), (335, 327, 587, 591), (327, 213, 582, 587), (201, 203, 577, 576), (363, 365, 595, 594), (207, 205, 578, 579), (596, 597, 599, 598), (602, 603, 605, 604), (600, 601, 603, 602), (607, 606, 608, 609), (602, 604, 610, 611), (611, 610, 612, 613), (611, 613, 614, 615), (221, 217, 596, 598), (333, 329, 606, 607), (349, 347, 613, 612), (235, 233, 604, 605), (353, 351, 615, 614), (231, 235, 605, 603), (219, 223, 599, 597), (229, 225, 600, 602), (341, 333, 607, 609), (345, 349, 612, 610), (233, 345, 610, 604), (347, 353, 614, 613), (227, 231, 603, 601), (616, 617, 619, 618), (623, 622, 621, 620), (622, 619, 625, 624), (627, 628, 630, 629), (629, 630, 632, 631), (637, 638, 635, 636), (638, 633, 641, 639), (635, 638, 639, 640), (634, 633, 638, 637), (637, 636, 643, 642), (644, 645, 647, 646), (650, 651, 653, 652), (648, 649, 651, 650), (650, 652, 654, 655), (623, 620, 657, 656), (656, 657, 660, 659), (658, 656, 659, 661), (660, 657, 662, 663), (663, 662, 664, 665), (665, 664, 666, 667), (618, 623, 656, 658), (621, 622, 624, 626), (618, 619, 622, 623), (668, 669, 671, 670), (661, 659, 669, 668), (668, 670, 672, 673), (298, 302, 651, 649), (257, 261, 632, 630), (441, 451, 662, 657), (263, 259, 629, 631), (453, 445, 660, 663), (306, 309, 652, 653), (282, 269, 634, 637), (245, 441, 657, 620), (495, 493, 673, 672), (249, 479, 624, 625), (302, 306, 653, 651), (439, 241, 618, 658), (294, 297, 646, 647), (489, 495, 672, 670), (277, 285, 639, 641), (243, 249, 625, 619), (493, 485, 668, 673), (290, 294, 647, 645), (297, 293, 644, 646), (457, 453, 663, 665), (251, 247, 621, 626), (445, 483, 659, 660), (269, 271, 633, 634), (237, 239, 617, 616), (451, 455, 664, 662), (255, 253, 628, 627), (443, 439, 658, 661), (301, 298, 649, 648), (481, 448, 283, 446), (446, 283, 675, 674), (676, 677, 679, 678), (682, 683, 685, 684), (680, 681, 683, 682), (684, 685, 687, 686), (685, 683, 688, 689), (457, 465, 683, 681), (33, 34, 674, 675), (465, 475, 688, 683), (463, 453, 680, 682), (469, 473, 687, 685), (313, 309, 676, 678), (25, 29, 283, 448), (477, 469, 685, 689), (471, 467, 684, 686), (30, 26, 481, 446), (453, 457, 681, 680), (34, 30, 446, 674), (306, 310, 679, 677), (692, 693, 691, 690), (694, 695, 697, 696), (690, 691, 695, 694), (696, 697, 699, 698), (698, 699, 701, 700), (700, 701, 703, 702), (697, 695, 704, 705), (707, 706, 708, 709), (711, 710, 712, 713), (715, 714, 716, 717), (720, 721, 718, 719), (720, 719, 723, 722), (725, 726, 728, 727), (727, 728, 732, 731), (729, 727, 731, 733), (730, 725, 727, 729), (717, 720, 722, 724), (701, 699, 734, 735), (737, 736, 738, 739), (735, 734, 736, 737), (735, 737, 740, 741), (79, 83, 732, 728), (67, 71, 723, 719), (18, 14, 696, 698), (2, 0, 692, 690), (69, 63, 717, 724), (45, 47, 709, 708), (63, 86, 720, 717), (4, 6, 691, 693), (505, 507, 739, 738), (0, 4, 693, 692), (501, 505, 738, 736), (47, 43, 707, 709), (507, 503, 737, 739), (89, 69, 724, 722), (91, 75, 726, 725), (41, 45, 708, 706), (61, 63, 717, 716), (73, 91, 725, 730), (57, 61, 716, 714), (51, 49, 710, 711), (22, 18, 698, 700), (63, 59, 715, 717), (511, 509, 741, 740), (6, 9, 695, 691), (37, 39, 705, 704), (95, 81, 733, 731), (10, 2, 690, 694), (503, 511, 740, 737), (25, 26, 702, 703), (509, 499, 735, 741), (499, 21, 701, 735), (742, 93, 745, 746), (750, 749, 751, 752), (748, 747, 749, 750), (754, 753, 755, 756), (750, 752, 753, 754), (754, 756, 757, 758), (743, 744, 760, 759), (759, 760, 762, 761), (762, 760, 764, 763), (434, 436, 763, 764), (101, 105, 749, 747), (415, 425, 757, 756), (411, 107, 750, 754), (107, 103, 748, 750), (423, 411, 754, 758), (429, 434, 764, 760), (81, 95, 744, 743), (95, 429, 760, 744), (97, 99, 746, 745), (431, 427, 759, 761), (417, 415, 756, 755), (103, 101, 747, 748), (436, 433, 762, 763), (79, 97, 745, 93), (766, 765, 767, 768), (770, 769, 771, 772), (774, 773, 775, 776), (778, 777, 779, 780), (119, 117, 769, 770), (115, 111, 766, 768), (121, 123, 772, 771), (407, 395, 774, 776), (117, 121, 771, 769), (421, 417, 778, 780), (123, 119, 770, 772), (413, 419, 779, 777), (409, 407, 776, 775), (109, 113, 767, 765), (419, 421, 780, 779), (395, 399, 773, 774), (782, 781, 783, 784), (786, 785, 787, 788), (323, 325, 788, 787), (153, 157, 783, 781), (321, 319, 785, 786), (157, 158, 784, 783), (319, 323, 787, 785), (155, 153, 781, 782)])
_uv = me_cube.uv_layers.new(name='UVMap')
_uv.uv.foreach_set('vector', [0.625, 0.0, 0.625, 0.0, 0.625, 0.0, 0.625, 0.0, 0.625, 0.0, 0.375, 0.0, 0.375, 0.0, 0.625, 0.0, 0.375, 0.0, 0.625, 0.0, 0.625, 0.25, 0.375, 0.25, 0.125, 0.5, 0.375, 0.5, 0.375, 0.75, 0.125, 0.75, 0.375, 0.5, 0.625, 0.5, 0.625, 0.75, 0.375, 0.75, 0.375, 0.25, 0.625, 0.25, 0.625, 0.5, 0.375, 0.5, 0.875, 0.75, 0.875, 0.75, 0.875, 0.75, 0.875, 0.75, 0.125, 0.75, 0.375, 0.75, 0.375, 0.75, 0.125, 0.75, 0.625, 0.0, 0.625, 0.0, 0.625, 0.0, 0.625, 0.0, 0.375, 0.75, 0.625, 0.75, 0.625, 0.75, 0.375, 0.75, 0.875, 0.75, 0.875, 0.75, 0.875, 0.75, 0.875, 0.75, 0.125, 0.75, 0.125, 0.75, 0.125, 0.75, 0.125, 0.75, 0.125, 0.75, 0.375, 0.75, 0.375, 0.75, 0.125, 0.75, 0.375, 0.75, 0.625, 0.75, 0.625, 0.75, 0.375, 0.75, 0.125, 0.75, 0.375, 0.75, 0.375, 0.75, 0.125, 0.75, 0.625, 0.0, 0.375, 0.0, 0.375, 0.0, 0.625, 0.0, 0.125, 0.75, 0.375, 0.75, 0.375, 0.75, 0.125, 0.75, 0.375, 0.75, 0.625, 0.75, 0.625, 0.75, 0.375, 0.75, 0.375, 0.75, 0.625, 0.75, 0.625, 0.75, 0.375, 0.75, 0.375, 0.75, 0.625, 0.75, 0.625, 0.75, 0.375, 0.75, 0.625, 0.0, 0.625, 0.0, 0.625, 0.0, 0.625, 0.0, 0.375, 0.0, 0.625, 0.0, 0.625, 0.0, 0.375, 0.0, 0.625, 0.0, 0.625, 0.0, 0.625, 0.0, 0.625, 0.0, 0.875, 0.75, 0.875, 0.75, 0.875, 0.75, 0.875, 0.75, 0.625, 0.0, 0.375, 0.0, 0.375, 0.0, 0.625, 0.0, 0.125, 0.75, 0.375, 0.75, 0.375, 0.75, 0.125, 0.75, 0.125, 0.75, 0.375, 0.75, 0.375, 0.75, 0.125, 0.75, 0.625, 0.0, 0.375, 0.0, 0.375, 0.0, 0.625, 0.0, 0.125, 0.75, 0.375, 0.75, 0.375, 0.75, 0.125, 0.75, 0.375, 0.75, 0.625, 0.75, 0.625, 0.75, 0.375, 0.75, 0.375, 0.75, 0.625, 0.75, 0.625, 1.0, 0.375, 1.0, 0.375, 0.75, 0.625, 0.75, 0.625, 0.75, 0.375, 0.75, 0.625, 0.0, 0.625, 0.0, 0.625, 0.0, 0.625, 0.0, 0.625, 0.0, 0.375, 0.0, 0.375, 0.0, 0.625, 0.0, 0.875, 0.75, 0.875, 0.75, 0.875, 0.75, 0.875, 0.75, 0.625, 0.0, 0.625, 0.0, 0.625, 0.0, 0.625, 0.0, 0.375, 0.0, 0.625, 0.0, 0.625, 0.0, 0.375, 0.0, 0.625, 0.0, 0.375, 0.0, 0.375, 0.0, 0.625, 0.0, 0.125, 0.75, 0.125, 0.75, 0.125, 0.75, 0.125, 0.75, 0.625, 0.0, 0.375, 0.0, 0.375, 0.0, 0.625, 0.0, 0.125, 0.75, 0.125, 0.75, 0.125, 0.75, 0.125, 0.75, 0.375, 0.0, 0.625, 0.0, 0.625, 0.0, 0.375, 0.0, 0.875, 0.75, 0.875, 0.75, 0.875, 0.75, 0.875, 0.75, 0.375, 0.0, 0.625, 0.0, 0.625, 0.0, 0.375, 0.0, 0.625, 0.0, 0.625, 0.0, 0.625, 0.0, 0.625, 0.0, 0.625, 0.0, 0.375, 0.0, 0.375, 0.0, 0.625, 0.0, 0.625, 0.0, 0.375, 0.0, 0.375, 0.0, 0.625, 0.0, 0.625, 0.0, 0.375, 0.0, 0.375, 0.0, 0.625, 0.0, 0.125, 0.75, 0.125, 0.75, 0.125, 0.75, 0.125, 0.75, 0.375, 0.0, 0.625, 0.0, 0.625, 0.0, 0.375, 0.0, 0.125, 0.75, 0.125, 0.75, 0.125, 0.75, 0.125, 0.75, 0.125, 0.75, 0.125, 0.75, 0.125, 0.75, 0.125, 0.75, 0.375, 0.0, 0.625, 0.0, 0.625, 0.0, 0.375, 0.0, 0.625, 0.0, 0.625, 0.0, 0.625, 0.0, 0.625, 0.0, 0.625, 0.0, 0.625, 0.0, 0.625, 0.0, 0.625, 0.0, 0.375, 0.0, 0.625, 0.0, 0.625, 0.0, 0.375, 0.0, 0.875, 0.75, 0.875, 0.75, 0.875, 0.75, 0.875, 0.75, 0.625, 0.0, 0.375, 0.0, 0.375, 0.0, 0.625, 0.0, 0.125, 0.75, 0.125, 0.75, 0.125, 0.75, 0.125, 0.75, 0.625, 0.0, 0.375, 0.0, 0.375, 0.0, 0.625, 0.0, 0.125, 0.75, 0.125, 0.75, 0.125, 0.75, 0.125, 0.75, 0.375, 0.0, 0.625, 0.0, 0.625, 0.0, 0.375, 0.0, 0.625, 0.0, 0.375, 0.0, 0.375, 0.0, 0.625, 0.0, 0.625, 0.0, 0.375, 0.0, 0.375, 0.0, 0.625, 0.0, 0.875, 0.75, 0.875, 0.75, 0.875, 0.75, 0.875, 0.75, 0.625, 0.0, 0.375, 0.0, 0.375, 0.0, 0.625, 0.0, 0.125, 0.75, 0.125, 0.75, 0.125, 0.75, 0.125, 0.75, 0.625, 0.75, 0.625, 0.75, 0.625, 0.75, 0.625, 0.75, 0.375, 0.0, 0.625, 0.0, 0.625, 0.0, 0.375, 0.0, 0.125, 0.75, 0.125, 0.75, 0.125, 0.75, 0.125, 0.75, 0.625, 0.0, 0.625, 0.0, 0.625, 0.0, 0.625, 0.0, 0.375, 0.0, 0.625, 0.0, 0.625, 0.0, 0.375, 0.0, 0.875, 0.75, 0.875, 0.75, 0.875, 0.75, 0.875, 0.75, 0.625, 0.0, 0.375, 0.0, 0.375, 0.0, 0.625, 0.0, 0.125, 0.75, 0.125, 0.75, 0.125, 0.75, 0.125, 0.75, 0.625, 0.0, 0.375, 0.0, 0.375, 0.0, 0.625, 0.0, 0.125, 0.75, 0.125, 0.75, 0.125, 0.75, 0.125, 0.75, 0.375, 0.0, 0.625, 0.0, 0.625, 0.0, 0.375, 0.0, 0.375, 0.0, 0.625, 0.0, 0.625, 0.0, 0.375, 0.0, 0.375, 0.0, 0.625, 0.0, 0.625, 0.0, 0.375, 0.0, 0.875, 0.75, 0.875, 0.75, 0.875, 0.75, 0.875, 0.75, 0.625, 0.0, 0.625, 0.0, 0.625, 0.0, 0.625, 0.0, 0.625, 0.0, 0.625, 0.0, 0.625, 0.0, 0.625, 0.0, 0.375, 0.0, 0.625, 0.0, 0.625, 0.0, 0.375, 0.0, 0.125, 0.75, 0.125, 0.75, 0.125, 0.75, 0.125, 0.75, 0.125, 0.75, 0.125, 0.75, 0.125, 0.75, 0.125, 0.75, 0.875, 0.75, 0.875, 0.75, 0.875, 0.75, 0.875, 0.75, 0.625, 0.0, 0.625, 0.0, 0.625, 0.0, 0.625, 0.0, 0.125, 0.75, 0.125, 0.75, 0.125, 0.75, 0.125, 0.75, 0.625, 0.0, 0.625, 0.0, 0.625, 0.0, 0.625, 0.0, 0.125, 0.75, 0.125, 0.75, 0.125, 0.75, 0.125, 0.75, 0.625, 0.0, 0.375, 0.0, 0.375, 0.0, 0.625, 0.0, 0.875, 0.75, 0.875, 0.75, 0.875, 0.75, 0.875, 0.75, 0.125, 0.75, 0.125, 0.75, 0.125, 0.75, 0.125, 0.75, 0.875, 0.75, 0.875, 0.75, 0.875, 0.75, 0.875, 0.75, 0.125, 0.75, 0.125, 0.75, 0.125, 0.75, 0.125, 0.75, 0.375, 0.0, 0.625, 0.0, 0.625, 0.0, 0.375, 0.0, 0.625, 0.0, 0.375, 0.0, 0.375, 0.0, 0.625, 0.0, 0.125, 0.75, 0.125, 0.75, 0.125, 0.75, 0.125, 0.75, 0.375, 0.0, 0.625, 0.0, 0.625, 0.0, 0.375, 0.0, 0.125, 0.75, 0.125, 0.75, 0.125, 0.75, 0.125, 0.75, 0.625, 0.0, 0.375, 0.0, 0.375, 0.0, 0.625, 0.0, 0.625, 0.0, 0.625, 0.0, 0.625, 0.0, 0.625, 0.0, 0.625, 0.0, 0.375, 0.0, 0.375, 0.0, 0.625, 0.0, 0.625, 0.0, 0.625, 0.0, 0.625, 0.0, 0.625, 0.0, 0.375, 0.0, 0.625, 0.0, 0.625, 0.0, 0.375, 0.0, 0.375, 0.0, 0.625, 0.0, 0.625, 0.0, 0.375, 0.0, 0.625, 0.0, 0.375, 0.0, 0.375, 0.0, 0.625, 0.0, 0.125, 0.75, 0.125, 0.75, 0.125, 0.75, 0.125, 0.75, 0.625, 0.0, 0.375, 0.0, 0.375, 0.0, 0.625, 0.0, 0.125, 0.75, 0.125, 0.75, 0.125, 0.75, 0.125, 0.75, 0.125, 0.75, 0.125, 0.75, 0.125, 0.75, 0.125, 0.75, 0.625, 0.0, 0.375, 0.0, 0.375, 0.0, 0.625, 0.0, 0.875, 0.75, 0.875, 0.75, 0.875, 0.75, 0.875, 0.75, 0.875, 0.75, 0.875, 0.75, 0.875, 0.75, 0.875, 0.75, 0.625, 0.0, 0.375, 0.0, 0.375, 0.0, 0.625, 0.0, 0.875, 0.75, 0.875, 0.75, 0.875, 0.75, 0.875, 0.75, 0.375, 0.0, 0.625, 0.0, 0.625, 0.0, 0.375, 0.0, 0.125, 0.75, 0.125, 0.75, 0.125, 0.75, 0.125, 0.75, 0.375, 0.0, 0.625, 0.0, 0.625, 0.0, 0.375, 0.0, 0.125, 0.75, 0.125, 0.75, 0.125, 0.75, 0.125, 0.75, 0.625, 0.0, 0.375, 0.0, 0.375, 0.0, 0.625, 0.0, 0.125, 0.75, 0.125, 0.75, 0.125, 0.75, 0.125, 0.75, 0.625, 0.0, 0.375, 0.0, 0.375, 0.0, 0.625, 0.0, 0.625, 0.0, 0.625, 0.0, 0.625, 0.0, 0.625, 0.0, 0.625, 0.0, 0.625, 0.0, 0.625, 0.0, 0.625, 0.0, 0.875, 0.75, 0.875, 0.75, 0.875, 0.75, 0.875, 0.75, 0.625, 0.0, 0.375, 0.0, 0.375, 0.0, 0.625, 0.0, 0.625, 0.0, 0.625, 0.0, 0.625, 0.0, 0.625, 0.0, 0.375, 0.0, 0.625, 0.0, 0.625, 0.0, 0.375, 0.0, 0.625, 0.0, 0.625, 0.0, 0.625, 0.0, 0.625, 0.0, 0.375, 0.0, 0.625, 0.0, 0.625, 0.0, 0.375, 0.0, 0.125, 0.75, 0.125, 0.75, 0.125, 0.75, 0.125, 0.75, 0.625, 0.0, 0.375, 0.0, 0.375, 0.0, 0.625, 0.0, 0.125, 0.75, 0.125, 0.75, 0.125, 0.75, 0.125, 0.75, 0.375, 0.0, 0.625, 0.0, 0.625, 0.0, 0.375, 0.0, 0.125, 0.75, 0.125, 0.75, 0.125, 0.75, 0.125, 0.75, 0.625, 0.0, 0.375, 0.0, 0.375, 0.0, 0.625, 0.0, 0.625, 0.0, 0.375, 0.0, 0.375, 0.0, 0.625, 0.0, 0.375, 0.0, 0.625, 0.0, 0.625, 0.0, 0.375, 0.0, 0.625, 0.0, 0.625, 0.0, 0.625, 0.0, 0.625, 0.0, 0.875, 0.75, 0.875, 0.75, 0.875, 0.75, 0.875, 0.75, 0.625, 0.0, 0.375, 0.0, 0.375, 0.0, 0.625, 0.0, 0.125, 0.75, 0.125, 0.75, 0.125, 0.75, 0.125, 0.75, 0.625, 0.0, 0.375, 0.0, 0.375, 0.0, 0.625, 0.0, 0.625, 0.0, 0.625, 0.0, 0.625, 0.0, 0.625, 0.0, 0.625, 0.0, 0.375, 0.0, 0.375, 0.0, 0.625, 0.0, 0.625, 0.0, 0.625, 0.0, 0.375, 0.0, 0.375, 0.0, 0.625, 0.0, 0.375, 0.0, 0.375, 0.0, 0.625, 0.0, 0.625, 0.0, 0.625, 0.0, 0.625, 0.0, 0.625, 0.0, 0.625, 0.0, 0.375, 0.0, 0.375, 0.0, 0.625, 0.0, 0.375, 0.0, 0.375, 0.0, 0.375, 0.0, 0.375, 0.0, 0.375, 0.0, 0.625, 0.0, 0.625, 0.0, 0.375, 0.0, 0.125, 0.75, 0.125, 0.75, 0.125, 0.75, 0.125, 0.75, 0.625, 0.0, 0.375, 0.0, 0.375, 0.0, 0.625, 0.0, 0.375, 0.0, 0.625, 0.0, 0.625, 0.0, 0.375, 0.0, 0.125, 0.75, 0.125, 0.75, 0.125, 0.75, 0.125, 0.75, 0.375, 0.0, 0.625, 0.0, 0.625, 0.0, 0.375, 0.0, 0.625, 0.0, 0.375, 0.0, 0.375, 0.0, 0.625, 0.0, 0.875, 0.75, 0.875, 0.75, 0.875, 0.75, 0.875, 0.75, 0.625, 0.0, 0.375, 0.0, 0.375, 0.0, 0.625, 0.0, 0.375, 0.0, 0.625, 0.0, 0.625, 0.0, 0.375, 0.0, 0.625, 0.0, 0.625, 0.0, 0.625, 0.0, 0.625, 0.0, 0.625, 0.0, 0.375, 0.0, 0.375, 0.0, 0.625, 0.0, 0.125, 0.75, 0.125, 0.75, 0.125, 0.75, 0.125, 0.75, 0.125, 0.75, 0.125, 0.75, 0.125, 0.75, 0.125, 0.75, 0.375, 0.0, 0.625, 0.0, 0.625, 0.0, 0.375, 0.0, 0.625, 0.0, 0.625, 0.0, 0.625, 0.0, 0.625, 0.0, 0.125, 0.75, 0.125, 0.75, 0.125, 0.75, 0.125, 0.75, 0.625, 0.0, 0.625, 0.0, 0.625, 0.0, 0.625, 0.0, 0.375, 0.0, 0.625, 0.0, 0.625, 0.0, 0.375, 0.0, 0.875, 0.75, 0.875, 0.75, 0.875, 0.75, 0.875, 0.75, 0.625, 0.0, 0.375, 0.0, 0.375, 0.0, 0.625, 0.0, 0.625, 0.0, 0.375, 0.0, 0.375, 0.0, 0.625, 0.0, 0.625, 0.0, 0.375, 0.0, 0.375, 0.0, 0.625, 0.0, 0.125, 0.75, 0.125, 0.75, 0.125, 0.75, 0.125, 0.75, 0.375, 0.0, 0.625, 0.0, 0.625, 0.0, 0.375, 0.0, 0.125, 0.75, 0.125, 0.75, 0.125, 0.75, 0.125, 0.75, 0.125, 0.75, 0.125, 0.75, 0.125, 0.75, 0.125, 0.75, 0.625, 0.0, 0.375, 0.0, 0.375, 0.0, 0.625, 0.0, 0.625, 0.0, 0.625, 0.0, 0.625, 0.0, 0.625, 0.0, 0.875, 0.75, 0.875, 0.75, 0.875, 0.75, 0.875, 0.75, 0.375, 0.0, 0.625, 0.0, 0.625, 0.0, 0.375, 0.0, 0.625, 0.0, 0.625, 0.0, 0.625, 0.0, 0.625, 0.0, 0.625, 0.0, 0.375, 0.0, 0.375, 0.0, 0.625, 0.0, 0.125, 0.75, 0.125, 0.75, 0.125, 0.75, 0.125, 0.75, 0.625, 0.0, 0.375, 0.0, 0.375, 0.0, 0.625, 0.0, 0.125, 0.75, 0.125, 0.75, 0.125, 0.75, 0.125, 0.75, 0.375, 0.0, 0.625, 0.0, 0.625, 0.0, 0.375, 0.0, 0.125, 0.75, 0.125, 0.75, 0.125, 0.75, 0.125, 0.75, 0.375, 0.0, 0.625, 0.0, 0.625, 0.0, 0.375, 0.0, 0.625, 0.0, 0.625, 0.0, 0.625, 0.0, 0.625, 0.0, 0.625, 0.0, 0.375, 0.0, 0.375, 0.0, 0.625, 0.0, 0.625, 0.0, 0.625, 0.0, 0.625, 0.0, 0.625, 0.0, 0.875, 0.75, 0.875, 0.75, 0.875, 0.75, 0.875, 0.75, 0.625, 0.0, 0.625, 0.0, 0.625, 0.0, 0.625, 0.0, 0.625, 0.0, 0.375, 0.0, 0.375, 0.0, 0.625, 0.0, 0.125, 0.75, 0.125, 0.75, 0.125, 0.75, 0.125, 0.75, 0.625, 0.0, 0.375, 0.0, 0.375, 0.0, 0.625, 0.0, 0.125, 0.75, 0.125, 0.75, 0.125, 0.75, 0.125, 0.75, 0.375, 0.0, 0.625, 0.0, 0.625, 0.0, 0.375, 0.0, 0.375, 0.0, 0.625, 0.0, 0.625, 0.0, 0.375, 0.0, 0.375, 0.0, 0.625, 0.0, 0.625, 0.0, 0.375, 0.0, 0.875, 0.75, 0.875, 0.75, 0.875, 0.75, 0.875, 0.75, 0.625, 0.0, 0.375, 0.0, 0.375, 0.0, 0.625, 0.0, 0.625, 0.0, 0.625, 0.0, 0.625, 0.0, 0.625, 0.0, 0.875, 0.75, 0.875, 0.75, 0.875, 0.75, 0.875, 0.75, 0.625, 0.0, 0.375, 0.0, 0.375, 0.0, 0.625, 0.0, 0.125, 0.75, 0.125, 0.75, 0.125, 0.75, 0.125, 0.75, 0.375, 0.0, 0.625, 0.0, 0.625, 0.0, 0.375, 0.0, 0.625, 0.0, 0.375, 0.0, 0.375, 0.0, 0.625, 0.0, 0.125, 0.75, 0.125, 0.75, 0.125, 0.75, 0.125, 0.75, 0.625, 0.0, 0.375, 0.0, 0.375, 0.0, 0.625, 0.0, 0.875, 0.75, 0.875, 0.75, 0.875, 0.75, 0.875, 0.75, 0.875, 0.75, 0.875, 0.75, 0.875, 0.75, 0.875, 0.75, 0.625, 0.0, 0.375, 0.0, 0.375, 0.0, 0.625, 0.0, 0.125, 0.75, 0.125, 0.75, 0.125, 0.75, 0.125, 0.75, 0.125, 0.75, 0.125, 0.75, 0.125, 0.75, 0.125, 0.75, 0.625, 0.0, 0.375, 0.0, 0.375, 0.0, 0.625, 0.0, 0.125, 0.75, 0.125, 0.75, 0.125, 0.75, 0.125, 0.75, 0.375, 0.0, 0.625, 0.0, 0.625, 0.0, 0.375, 0.0, 0.625, 0.0, 0.625, 0.0, 0.625, 0.0, 0.625, 0.0, 0.375, 0.0, 0.625, 0.0, 0.625, 0.0, 0.375, 0.0, 0.875, 0.75, 0.875, 0.75, 0.875, 0.75, 0.875, 0.75, 0.625, 0.0, 0.375, 0.0, 0.375, 0.0, 0.625, 0.0, 0.375, 0.0, 0.625, 0.0, 0.625, 0.0, 0.375, 0.0, 0.625, 0.0, 0.375, 0.0, 0.375, 0.0, 0.625, 0.0, 0.125, 0.75, 0.125, 0.75, 0.125, 0.75, 0.125, 0.75, 0.125, 0.75, 0.125, 0.75, 0.125, 0.75, 0.125, 0.75, 0.375, 0.0, 0.375, 0.0, 0.625, 0.0, 0.625, 0.0, 0.625, 0.0, 0.375, 0.0, 0.375, 0.0, 0.625, 0.0, 0.625, 0.0, 0.625, 0.0, 0.625, 0.0, 0.625, 0.0, 0.625, 0.0, 0.375, 0.0, 0.375, 0.0, 0.625, 0.0, 0.375, 0.0, 0.375, 0.0, 0.375, 0.0, 0.375, 0.0, 0.375, 0.0, 0.625, 0.0, 0.625, 0.0, 0.375, 0.0, 0.375, 0.0, 0.625, 0.0, 0.625, 0.0, 0.375, 0.0, 0.375, 0.0, 0.375, 0.0, 0.375, 0.0, 0.375, 0.0, 0.625, 0.0, 0.375, 0.0, 0.375, 0.0, 0.625, 0.0, 0.625, 0.0, 0.625, 0.0, 0.625, 0.0, 0.625, 0.0, 0.625, 0.0, 0.375, 0.0, 0.375, 0.0, 0.625, 0.0, 0.375, 0.0, 0.375, 0.0, 0.375, 0.0, 0.375, 0.0, 0.625, 0.0, 0.625, 0.0, 0.625, 0.0, 0.625, 0.0, 0.375, 0.0, 0.625, 0.0, 0.625, 0.0, 0.375, 0.0, 0.625, 0.0, 0.625, 0.0, 0.375, 0.0, 0.375, 0.0, 0.375, 0.0, 0.375, 0.0, 0.375, 0.0, 0.375, 0.0, 0.375, 0.0, 0.375, 0.0, 0.375, 0.0, 0.375, 0.0, 0.625, 0.0, 0.375, 0.0, 0.375, 0.0, 0.625, 0.0, 0.625, 0.0, 0.625, 0.0, 0.625, 0.0, 0.625, 0.0, 0.375, 0.0, 0.625, 0.0, 0.625, 0.0, 0.375, 0.0, 0.625, 0.0, 0.375, 0.0, 0.375, 0.0, 0.625, 0.0, 0.625, 0.0, 0.375, 0.0, 0.375, 0.0, 0.625, 0.0, 0.625, 0.0, 0.625, 0.0, 0.625, 0.0, 0.625, 0.0, 0.375, 0.0, 0.625, 0.0, 0.625, 0.0, 0.375, 0.0, 0.375, 0.0, 0.625, 0.0, 0.625, 0.0, 0.375, 0.0, 0.375, 0.0, 0.375, 0.0, 0.625, 0.0, 0.625, 0.0, 0.375, 0.0, 0.625, 0.0, 0.625, 0.0, 0.375, 0.0, 0.375, 0.0, 0.375, 0.0, 0.375, 0.0, 0.375, 0.0, 0.625, 0.0, 0.375, 0.0, 0.375, 0.0, 0.625, 0.0, 0.625, 0.0, 0.625, 0.0, 0.625, 0.0, 0.625, 0.0, 0.625, 0.0, 0.625, 0.0, 0.625, 0.0, 0.625, 0.0, 0.625, 0.0, 0.375, 0.0, 0.375, 0.0, 0.625, 0.0, 0.375, 0.0, 0.375, 0.0, 0.375, 0.0, 0.375, 0.0, 0.375, 0.0, 0.625, 0.0, 0.625, 0.0, 0.375, 0.0, 0.625, 0.0, 0.375, 0.0, 0.375, 0.0, 0.625, 0.0, 0.375, 0.0, 0.375, 0.0, 0.375, 0.0, 0.375, 0.0, 0.625, 0.0, 0.375, 0.0, 0.375, 0.0, 0.625, 0.0, 0.625, 0.0, 0.625, 0.0, 0.625, 0.0, 0.625, 0.0, 0.625, 0.0, 0.625, 0.0, 0.625, 0.0, 0.625, 0.0, 0.375, 0.0, 0.625, 0.0, 0.625, 0.0, 0.375, 0.0, 0.375, 0.0, 0.375, 0.0, 0.375, 0.0, 0.375, 0.0, 0.375, 0.0, 0.625, 0.0, 0.625, 0.0, 0.375, 0.0, 0.625, 0.0, 0.625, 0.0, 0.625, 0.0, 0.625, 0.0, 0.375, 0.0, 0.375, 0.0, 0.375, 0.0, 0.375, 0.0, 0.375, 0.0, 0.625, 0.0, 0.625, 0.0, 0.375, 0.0, 0.625, 0.0, 0.625, 0.0, 0.625, 0.0, 0.625, 0.0, 0.375, 0.0, 0.375, 0.0, 0.375, 0.0, 0.375, 0.0, 0.625, 0.0, 0.625, 0.0, 0.625, 0.0, 0.625, 0.0, 0.625, 0.0, 0.375, 0.0, 0.375, 0.0, 0.625, 0.0, 0.625, 0.0, 0.375, 0.0, 0.375, 0.0, 0.625, 0.0, 0.625, 0.0, 0.375, 0.0, 0.375, 0.0, 0.625, 0.0, 0.375, 0.0, 0.625, 0.0, 0.625, 0.0, 0.375, 0.0, 0.375, 0.0, 0.375, 0.0, 0.375, 0.0, 0.375, 0.0, 0.375, 0.0, 0.625, 0.0, 0.625, 0.0, 0.375, 0.0, 0.375, 0.0, 0.625, 0.0, 0.625, 0.0, 0.375, 0.0, 0.375, 0.0, 0.375, 0.0, 0.375, 0.0, 0.375, 0.0, 0.625, 0.0, 0.625, 0.0, 0.625, 0.0, 0.625, 0.0, 0.625, 0.0, 0.625, 0.0, 0.625, 0.0, 0.625, 0.0, 0.375, 0.0, 0.375, 0.0, 0.375, 0.0, 0.375, 0.0, 0.625, 0.0, 0.625, 0.0, 0.625, 0.0, 0.625, 0.0, 0.625, 0.0, 0.375, 0.0, 0.375, 0.0, 0.625, 0.0, 0.375, 0.0, 0.625, 0.0, 0.625, 0.0, 0.375, 0.0, 0.625, 0.0, 0.375, 0.0, 0.375, 0.0, 0.625, 0.0, 0.375, 0.0, 0.375, 0.0, 0.375, 0.0, 0.375, 0.0, 0.375, 0.0, 0.375, 0.0, 0.375, 0.0, 0.375, 0.0, 0.375, 0.0, 0.625, 0.0, 0.625, 0.0, 0.375, 0.0, 0.375, 0.0, 0.375, 0.0, 0.375, 0.0, 0.375, 0.0, 0.625, 0.75, 0.875, 0.75, 0.875, 0.75, 0.625, 0.75, 0.625, 0.0, 0.375, 0.0, 0.375, 0.0, 0.625, 0.0, 0.375, 0.0, 0.625, 0.0, 0.625, 0.0, 0.375, 0.0, 0.625, 0.0, 0.625, 0.0, 0.625, 0.0, 0.625, 0.0, 0.625, 0.0, 0.375, 0.0, 0.375, 0.0, 0.625, 0.0, 0.375, 0.0, 0.625, 0.0, 0.625, 0.0, 0.375, 0.0, 0.625, 0.0, 0.625, 0.0, 0.375, 0.0, 0.375, 0.0, 0.625, 0.0, 0.375, 0.0, 0.375, 0.0, 0.625, 0.0, 0.375, 0.0, 0.375, 0.0, 0.375, 0.0, 0.375, 0.0, 0.375, 0.0, 0.625, 0.0, 0.625, 0.0, 0.375, 0.0, 0.625, 0.0, 0.625, 0.0, 0.625, 0.0, 0.625, 0.0, 0.625, 0.0, 0.375, 0.0, 0.375, 0.0, 0.625, 0.0, 0.625, 0.0, 0.625, 0.0, 0.625, 0.0, 0.625, 0.0, 0.125, 0.75, 0.125, 0.75, 0.125, 0.75, 0.125, 0.75, 0.625, 0.0, 0.625, 0.0, 0.625, 0.0, 0.625, 0.0, 0.375, 0.0, 0.625, 0.0, 0.625, 0.0, 0.375, 0.0, 0.375, 0.0, 0.625, 0.0, 0.625, 0.0, 0.375, 0.0, 0.625, 0.0, 0.625, 0.0, 0.625, 0.0, 0.625, 0.0, 0.125, 0.75, 0.125, 0.75, 0.125, 0.75, 0.125, 0.75, 0.125, 0.75, 0.125, 0.75, 0.125, 0.75, 0.125, 0.75, 0.375, 0.0, 0.625, 0.0, 0.625, 0.0, 0.375, 0.0, 0.375, 0.0, 0.625, 0.0, 0.625, 0.0, 0.375, 0.0, 0.125, 0.75, 0.125, 0.75, 0.125, 0.75, 0.125, 0.75, 0.625, 0.0, 0.375, 0.0, 0.375, 0.0, 0.625, 0.0, 0.625, 0.0, 0.375, 0.0, 0.375, 0.0, 0.625, 0.0, 0.375, 0.0, 0.625, 0.0, 0.625, 0.0, 0.375, 0.0, 0.625, 0.0, 0.375, 0.0, 0.375, 0.0, 0.625, 0.0, 0.625, 0.0, 0.625, 0.0, 0.625, 0.0, 0.625, 0.0, 0.625, 0.0, 0.375, 0.0, 0.375, 0.0, 0.625, 0.0, 0.875, 0.75, 0.875, 0.75, 0.875, 0.75, 0.875, 0.75, 0.375, 0.0, 0.625, 0.0, 0.625, 0.0, 0.375, 0.0, 0.625, 0.0, 0.375, 0.0, 0.375, 0.0, 0.625, 0.0, 0.375, 0.0, 0.625, 0.0, 0.625, 0.0, 0.375, 0.0, 0.625, 0.0, 0.625, 0.0, 0.625, 0.0, 0.625, 0.0, 0.625, 0.0, 0.375, 0.0, 0.375, 0.0, 0.625, 0.0, 0.125, 0.75, 0.125, 0.75, 0.125, 0.75, 0.125, 0.75, 0.375, 0.0, 0.625, 0.0, 0.625, 0.0, 0.375, 0.0, 0.125, 0.75, 0.125, 0.75, 0.125, 0.75, 0.125, 0.75, 0.375, 0.0, 0.625, 0.0, 0.625, 0.0, 0.375, 0.0, 0.625, 0.0, 0.625, 0.0, 0.625, 0.0, 0.625, 0.0, 0.125, 0.75, 0.125, 0.75, 0.125, 0.75, 0.125, 0.75, 0.125, 0.75, 0.125, 0.75, 0.125, 0.75, 0.125, 0.75, 0.625, 0.0, 0.375, 0.0, 0.375, 0.0, 0.625, 0.0, 0.375, 0.0, 0.625, 0.0, 0.625, 0.0, 0.375, 0.0, 0.375, 0.0, 0.625, 0.0, 0.625, 0.0, 0.375, 0.0, 0.625, 0.0, 0.375, 0.0, 0.375, 0.0, 0.625, 0.0, 0.625, 0.0, 0.625, 0.0, 0.625, 0.0, 0.625, 0.0, 0.875, 0.75, 0.875, 0.75, 0.875, 0.75, 0.875, 0.75, 0.625, 0.0, 0.375, 0.0, 0.375, 0.0, 0.625, 0.0, 0.125, 0.75, 0.125, 0.75, 0.125, 0.75, 0.125, 0.75, 0.375, 0.0, 0.625, 0.0, 0.625, 0.0, 0.375, 0.0, 0.625, 0.0, 0.375, 0.0, 0.375, 0.0, 0.625, 0.0, 0.375, 0.0, 0.625, 0.0, 0.625, 0.0, 0.375, 0.0, 0.375, 0.0, 0.625, 0.0, 0.625, 0.0, 0.375, 0.0, 0.625, 0.0, 0.625, 0.0, 0.625, 0.0, 0.625, 0.0, 0.125, 0.75, 0.125, 0.75, 0.125, 0.75, 0.125, 0.75, 0.375, 0.0, 0.625, 0.0, 0.625, 0.0, 0.375, 0.0, 0.875, 0.75, 0.875, 0.75, 0.875, 0.75, 0.875, 0.75, 0.375, 0.0, 0.625, 0.0, 0.625, 0.0, 0.375, 0.0, 0.125, 0.75, 0.125, 0.75, 0.125, 0.75, 0.125, 0.75, 0.375, 0.0, 0.625, 0.0, 0.625, 0.0, 0.375, 0.0, 0.625, 0.0, 0.625, 0.0, 0.625, 0.0, 0.625, 0.0, 0.375, 0.0, 0.625, 0.0, 0.625, 0.0, 0.375, 0.0, 0.125, 0.75, 0.125, 0.75, 0.125, 0.75, 0.125, 0.75, 0.625, 0.0, 0.625, 0.0, 0.625, 0.0, 0.625, 0.0, 0.625, 0.0, 0.625, 0.0, 0.625, 0.0, 0.625, 0.0, 0.625, 0.0, 0.375, 0.0, 0.375, 0.0, 0.625, 0.0, 0.125, 0.75, 0.125, 0.75, 0.125, 0.75, 0.125, 0.75, 0.125, 0.75, 0.125, 0.75, 0.125, 0.75, 0.125, 0.75, 0.625, 0.0, 0.375, 0.0, 0.375, 0.0, 0.625, 0.0, 0.125, 0.75, 0.125, 0.75, 0.125, 0.75, 0.125, 0.75, 0.125, 0.75, 0.125, 0.75, 0.125, 0.75, 0.125, 0.75, 0.625, 0.0, 0.375, 0.0, 0.375, 0.0, 0.625, 0.0, 0.375, 0.0, 0.625, 0.0, 0.625, 0.0, 0.375, 0.0, 0.625, 0.0, 0.625, 0.0, 0.625, 0.0, 0.625, 0.0, 0.625, 0.0, 0.375, 0.0, 0.375, 0.0, 0.625, 0.0, 0.375, 0.0, 0.625, 0.0, 0.625, 0.0, 0.375, 0.0, 0.625, 0.0, 0.625, 0.0, 0.625, 0.0, 0.625, 0.0, 0.625, 0.0, 0.375, 0.0, 0.375, 0.0, 0.625, 0.0, 0.375, 0.0, 0.625, 0.0, 0.625, 0.0, 0.375, 0.0, 0.625, 0.0, 0.625, 0.0, 0.625, 0.0, 0.625, 0.0, 0.625, 0.0, 0.375, 0.0, 0.375, 0.0, 0.625, 0.0, 0.375, 0.0, 0.625, 0.0, 0.625, 0.0, 0.375, 0.0, 0.125, 0.75, 0.125, 0.75, 0.125, 0.75, 0.125, 0.75, 0.125, 0.75, 0.125, 0.75, 0.125, 0.75, 0.125, 0.75, 0.625, 0.0, 0.375, 0.0, 0.375, 0.0, 0.625, 0.0, 0.125, 0.75, 0.125, 0.75, 0.125, 0.75, 0.125, 0.75, 0.625, 0.0, 0.375, 0.0, 0.375, 0.0, 0.625, 0.0, 0.375, 0.0, 0.625, 0.0, 0.625, 0.0, 0.375, 0.0, 0.375, 0.0, 0.625, 0.0, 0.625, 0.0, 0.375, 0.0, 0.625, 0.0, 0.625, 0.0, 0.625, 0.0, 0.625, 0.0, 0.625, 0.0, 0.375, 0.0, 0.375, 0.0, 0.625, 0.0, 0.375, 0.0, 0.625, 0.0, 0.625, 0.0, 0.375, 0.0, 0.125, 0.75, 0.125, 0.75, 0.125, 0.75, 0.125, 0.75, 0.625, 0.0, 0.625, 0.0, 0.625, 0.0, 0.625, 0.0, 0.375, 0.0, 0.625, 0.0, 0.625, 0.0, 0.375, 0.0, 0.625, 0.0, 0.625, 0.0, 0.625, 0.0, 0.625, 0.0, 0.125, 0.75, 0.125, 0.75, 0.125, 0.75, 0.125, 0.75, 0.375, 0.0, 0.625, 0.0, 0.625, 0.0, 0.375, 0.0, 0.875, 0.75, 0.875, 0.75, 0.875, 0.75, 0.875, 0.75, 0.375, 0.0, 0.625, 0.0, 0.625, 0.0, 0.375, 0.0, 0.625, 0.0, 0.375, 0.0, 0.375, 0.0, 0.625, 0.0, 0.125, 0.75, 0.125, 0.75, 0.125, 0.75, 0.125, 0.75, 0.125, 0.75, 0.125, 0.75, 0.125, 0.75, 0.125, 0.75, 0.625, 0.0, 0.375, 0.0, 0.375, 0.0, 0.625, 0.0, 0.375, 0.0, 0.625, 0.0, 0.625, 0.0, 0.375, 0.0, 0.625, 0.0, 0.375, 0.0, 0.375, 0.0, 0.625, 0.0, 0.875, 0.75, 0.875, 0.75, 0.875, 0.75, 0.875, 0.75, 0.375, 0.0, 0.625, 0.0, 0.625, 0.0, 0.375, 0.0, 0.625, 0.0, 0.625, 0.0, 0.625, 0.0, 0.625, 0.0, 0.375, 0.0, 0.625, 0.0, 0.625, 0.0, 0.375, 0.0, 0.125, 0.75, 0.125, 0.75, 0.125, 0.75, 0.125, 0.75, 0.625, 0.0, 0.375, 0.0, 0.375, 0.0, 0.625, 0.0, 0.125, 0.75, 0.125, 0.75, 0.125, 0.75, 0.125, 0.75, 0.625, 0.0, 0.375, 0.0, 0.375, 0.0, 0.625, 0.0, 0.875, 0.75, 0.875, 0.75, 0.875, 0.75, 0.875, 0.75, 0.375, 0.0, 0.625, 0.0, 0.625, 0.0, 0.375, 0.0, 0.125, 0.75, 0.125, 0.75, 0.125, 0.75, 0.125, 0.75, 0.875, 0.75, 0.875, 0.75, 0.875, 0.75, 0.875, 0.75, 0.375, 0.0, 0.625, 0.0, 0.625, 0.0, 0.375, 0.0, 0.625, 0.0, 0.375, 0.0, 0.375, 0.0, 0.625, 0.0, 0.125, 0.75, 0.125, 0.75, 0.125, 0.75, 0.125, 0.75, 0.625, 0.0, 0.625, 0.0, 0.625, 0.0, 0.625, 0.0, 0.375, 0.0, 0.625, 0.0, 0.625, 0.0, 0.375, 0.0, 0.375, 0.0, 0.375, 0.0, 0.375, 0.0, 0.375, 0.0, 0.625, 0.0, 0.625, 0.0, 0.625, 0.0, 0.625, 0.0, 0.375, 0.0, 0.625, 0.0, 0.625, 0.0, 0.375, 0.0, 0.375, 0.0, 0.375, 0.0, 0.375, 0.0, 0.375, 0.0, 0.375, 0.0, 0.625, 0.0, 0.625, 0.0, 0.375, 0.0, 0.375, 0.0, 0.625, 0.0, 0.625, 0.0, 0.375, 0.0, 0.625, 0.0, 0.625, 0.0, 0.625, 0.0, 0.625, 0.0, 0.625, 0.0, 0.375, 0.0, 0.375, 0.0, 0.625, 0.0, 0.375, 0.0, 0.375, 0.0, 0.375, 0.0, 0.375, 0.0, 0.625, 0.0, 0.625, 0.0, 0.625, 0.0, 0.625, 0.0, 0.625, 0.0, 0.375, 0.0, 0.375, 0.0, 0.625, 0.0, 0.375, 0.0, 0.375, 0.0, 0.375, 0.0, 0.375, 0.0, 0.375, 0.0, 0.375, 0.0, 0.375, 0.0, 0.375, 0.0, 0.625, 0.0, 0.625, 0.0, 0.625, 0.0, 0.625, 0.0, 0.375, 0.0, 0.375, 0.0, 0.375, 0.0, 0.375, 0.0, 0.375, 0.0, 0.625, 0.0, 0.625, 0.0, 0.375, 0.0, 0.375, 0.0, 0.375, 0.0, 0.375, 0.0, 0.375, 0.0, 0.375, 0.0, 0.375, 0.0, 0.375, 0.0, 0.375, 0.0, 0.625, 0.0, 0.375, 0.0, 0.375, 0.0, 0.625, 0.0, 0.625, 0.0, 0.625, 0.0, 0.625, 0.0, 0.625, 0.0, 0.625, 0.0, 0.375, 0.0, 0.375, 0.0, 0.625, 0.0, 0.625, 0.0, 0.375, 0.0, 0.375, 0.0, 0.625, 0.0, 0.625, 0.0, 0.625, 0.0, 0.625, 0.0, 0.625, 0.0, 0.375, 0.0, 0.625, 0.0, 0.625, 0.0, 0.375, 0.0, 0.625, 0.0, 0.625, 0.0, 0.625, 0.0, 0.625, 0.0, 0.625, 0.0, 0.375, 0.0, 0.375, 0.0, 0.625, 0.0, 0.375, 0.0, 0.625, 0.0, 0.625, 0.0, 0.375, 0.0, 0.625, 0.0, 0.625, 0.0, 0.625, 0.0, 0.625, 0.0, 0.375, 0.0, 0.375, 0.0, 0.375, 0.0, 0.375, 0.0, 0.375, 0.0, 0.625, 0.0, 0.625, 0.0, 0.375, 0.0, 0.375, 0.0, 0.375, 0.0, 0.375, 0.0, 0.375, 0.0, 0.625, 0.0, 0.375, 0.0, 0.375, 0.0, 0.625, 0.0, 0.375, 0.0, 0.625, 0.0, 0.625, 0.0, 0.375, 0.0, 0.625, 0.0, 0.375, 0.0, 0.375, 0.0, 0.625, 0.0, 0.625, 0.0, 0.625, 0.0, 0.625, 0.0, 0.625, 0.0, 0.375, 0.0, 0.625, 0.0, 0.625, 0.0, 0.375, 0.0, 0.625, 0.0, 0.375, 0.0, 0.375, 0.0, 0.625, 0.0, 0.625, 0.0, 0.625, 0.0, 0.625, 0.0, 0.625, 0.0, 0.375, 0.0, 0.375, 0.0, 0.375, 0.0, 0.375, 0.0, 0.375, 0.0, 0.625, 0.0, 0.625, 0.0, 0.375, 0.0, 0.625, 0.0, 0.625, 0.0, 0.625, 0.0, 0.625, 0.0, 0.625, 0.0, 0.625, 0.0, 0.625, 0.0, 0.625, 0.0, 0.375, 0.0, 0.375, 0.0, 0.375, 0.0, 0.375, 0.0, 0.625, 0.0, 0.375, 0.0, 0.375, 0.0, 0.625, 0.0, 0.625, 0.0, 0.625, 0.0, 0.625, 0.0, 0.625, 0.0, 0.375, 0.0, 0.375, 0.0, 0.375, 0.0, 0.375, 0.0, 0.625, 0.0, 0.625, 0.0, 0.625, 0.0, 0.625, 0.0, 0.625, 0.0, 0.625, 0.0, 0.625, 0.0, 0.625, 0.0, 0.375, 0.0, 0.375, 0.0, 0.375, 0.0, 0.375, 0.0, 0.375, 0.0, 0.625, 0.0, 0.625, 0.0, 0.375, 0.0, 0.375, 0.0, 0.625, 0.0, 0.625, 0.0, 0.375, 0.0, 0.625, 0.0, 0.625, 0.0, 0.625, 0.0, 0.625, 0.0, 0.625, 0.0, 0.375, 0.0, 0.375, 0.0, 0.625, 0.0, 0.375, 0.0, 0.375, 0.0, 0.375, 0.0, 0.375, 0.0, 0.375, 0.0, 0.625, 0.0, 0.625, 0.0, 0.375, 0.0, 0.375, 0.0, 0.625, 0.0, 0.625, 0.0, 0.375, 0.0, 0.375, 0.0, 0.375, 0.0, 0.375, 0.0, 0.375, 0.0, 0.625, 0.0, 0.375, 0.0, 0.375, 0.0, 0.625, 0.0, 0.625, 0.0, 0.375, 0.0, 0.375, 0.0, 0.625, 0.0, 0.625, 0.75, 0.625, 0.75, 0.625, 0.75, 0.625, 0.75, 0.125, 0.75, 0.125, 0.75, 0.125, 0.75, 0.125, 0.75, 0.625, 0.0, 0.375, 0.0, 0.375, 0.0, 0.625, 0.0, 0.625, 0.0, 0.625, 0.0, 0.625, 0.0, 0.625, 0.0, 0.625, 0.0, 0.625, 0.0, 0.625, 0.0, 0.625, 0.0, 0.625, 0.0, 0.375, 0.0, 0.375, 0.0, 0.625, 0.0, 0.125, 0.75, 0.125, 0.75, 0.125, 0.75, 0.125, 0.75, 0.625, 0.0, 0.375, 0.0, 0.375, 0.0, 0.625, 0.0, 0.375, 0.0, 0.625, 0.0, 0.625, 0.0, 0.375, 0.0, 0.125, 0.75, 0.125, 0.75, 0.125, 0.75, 0.125, 0.75, 0.625, 0.0, 0.375, 0.0, 0.375, 0.0, 0.625, 0.0, 0.375, 0.0, 0.625, 0.0, 0.625, 0.0, 0.375, 0.0, 0.625, 0.0, 0.625, 0.0, 0.625, 0.0, 0.625, 0.0, 0.375, 0.0, 0.625, 0.0, 0.625, 0.0, 0.375, 0.0, 0.125, 0.75, 0.125, 0.75, 0.125, 0.75, 0.125, 0.75, 0.875, 0.75, 0.875, 0.75, 0.875, 0.75, 0.875, 0.75, 0.875, 0.75, 0.875, 0.75, 0.875, 0.75, 0.875, 0.75, 0.875, 0.75, 0.875, 0.75, 0.875, 0.75, 0.875, 0.75, 0.875, 0.75, 0.875, 0.75, 0.875, 0.75, 0.875, 0.75, 0.875, 0.75, 0.875, 0.75, 0.875, 0.75, 0.875, 0.75, 0.875, 0.75, 0.875, 0.75, 0.875, 0.75, 0.875, 0.75, 0.875, 0.75, 0.875, 0.75, 0.875, 0.75, 0.875, 0.75, 0.875, 0.75, 0.875, 0.75, 0.875, 0.75, 0.875, 0.75, 0.875, 0.75, 0.875, 0.75, 0.875, 0.75, 0.875, 0.75, 0.875, 0.75, 0.875, 0.75, 0.875, 0.75, 0.875, 0.75, 0.875, 0.75, 0.875, 0.75, 0.875, 0.75, 0.875, 0.75, 0.875, 0.75, 0.875, 0.75, 0.875, 0.75, 0.875, 0.75, 0.875, 0.75, 0.875, 0.75, 0.875, 0.75, 0.875, 0.75, 0.875, 0.75, 0.875, 0.75, 0.875, 0.75, 0.875, 0.75, 0.875, 0.75, 0.875, 0.75, 0.875, 0.75, 0.875, 0.75, 0.875, 0.75, 0.875, 0.75, 0.875, 0.75, 0.875, 0.75, 0.625, 0.0, 0.625, 0.0, 0.625, 0.0, 0.625, 0.0, 0.875, 0.75, 0.875, 0.75, 0.875, 0.75, 0.875, 0.75, 0.625, 0.0, 0.625, 0.0, 0.625, 0.0, 0.625, 0.0, 0.625, 0.0, 0.625, 0.0, 0.625, 0.0, 0.625, 0.0, 0.875, 0.75, 0.875, 0.75, 0.875, 0.75, 0.875, 0.75, 0.875, 0.75, 0.875, 0.75, 0.875, 0.75, 0.875, 0.75, 0.625, 0.0, 0.625, 0.0, 0.625, 0.0, 0.625, 0.0, 0.875, 0.75, 0.875, 0.75, 0.875, 0.75, 0.875, 0.75, 0.875, 0.75, 0.875, 0.75, 0.875, 0.75, 0.875, 0.75, 0.625, 0.0, 0.625, 0.0, 0.625, 0.0, 0.625, 0.0, 0.625, 0.0, 0.625, 0.0, 0.625, 0.0, 0.625, 0.0, 0.625, 0.0, 0.625, 0.0, 0.625, 0.0, 0.625, 0.0, 0.625, 0.0, 0.625, 0.0, 0.625, 0.0, 0.625, 0.0, 0.625, 0.0, 0.625, 0.0, 0.625, 0.0, 0.625, 0.0, 0.625, 0.0, 0.625, 0.0, 0.625, 0.0, 0.625, 0.0, 0.625, 0.0, 0.625, 0.0, 0.625, 0.0, 0.625, 0.0, 0.625, 0.0, 0.625, 0.0, 0.625, 0.0, 0.625, 0.0, 0.625, 0.0, 0.625, 0.0, 0.625, 0.0, 0.625, 0.0, 0.625, 0.0, 0.625, 0.0, 0.625, 0.0, 0.625, 0.0, 0.625, 0.0, 0.625, 0.0, 0.625, 0.0, 0.625, 0.0, 0.625, 0.0, 0.625, 0.0, 0.625, 0.0, 0.625, 0.0, 0.625, 0.0, 0.625, 0.0, 0.625, 0.0, 0.625, 0.0, 0.875, 0.75, 0.875, 0.75, 0.875, 0.75, 0.875, 0.75, 0.875, 0.75, 0.875, 0.75, 0.875, 0.75, 0.875, 0.75, 0.875, 0.75, 0.875, 0.75, 0.875, 0.75, 0.875, 0.75, 0.875, 0.75, 0.875, 0.75, 0.875, 0.75, 0.875, 0.75, 0.875, 0.75, 0.875, 0.75, 0.875, 0.75, 0.875, 0.75, 0.875, 0.75, 0.875, 0.75, 0.875, 0.75, 0.875, 0.75, 0.875, 0.75, 0.875, 0.75, 0.875, 0.75, 0.875, 0.75, 0.875, 0.75, 0.875, 0.75, 0.875, 0.75, 0.875, 0.75, 0.875, 0.75, 0.875, 0.75, 0.875, 0.75, 0.875, 0.75, 0.875, 0.75, 0.875, 0.75, 0.875, 0.75, 0.875, 0.75, 0.625, 0.0, 0.625, 0.0, 0.625, 0.0, 0.625, 0.0, 0.875, 0.75, 0.875, 0.75, 0.875, 0.75, 0.875, 0.75, 0.875, 0.75, 0.875, 0.75, 0.875, 0.75, 0.875, 0.75, 0.875, 0.75, 0.875, 0.75, 0.875, 0.75, 0.875, 0.75, 0.625, 0.0, 0.625, 0.0, 0.625, 0.0, 0.625, 0.0, 0.875, 0.75, 0.875, 0.75, 0.875, 0.75, 0.875, 0.75, 0.625, 0.0, 0.625, 0.0, 0.625, 0.0, 0.625, 0.0, 0.625, 0.0, 0.625, 0.0, 0.625, 0.0, 0.625, 0.0, 0.875, 0.75, 0.875, 0.75, 0.875, 0.75, 0.875, 0.75, 0.625, 0.0, 0.625, 0.0, 0.625, 0.0, 0.625, 0.0, 0.625, 0.0, 0.625, 0.0, 0.625, 0.0, 0.625, 0.0, 0.625, 0.0, 0.625, 0.0, 0.625, 0.0, 0.625, 0.0, 0.625, 0.0, 0.625, 0.0, 0.625, 0.0, 0.625, 0.0, 0.625, 0.0, 0.625, 0.0, 0.625, 0.0, 0.625, 0.0, 0.625, 0.0, 0.625, 0.0, 0.625, 0.0, 0.625, 0.0, 0.625, 0.0, 0.625, 0.0, 0.625, 0.0, 0.625, 0.0, 0.875, 0.75, 0.875, 0.75, 0.875, 0.75, 0.875, 0.75, 0.875, 0.75, 0.875, 0.75, 0.875, 0.75, 0.875, 0.75, 0.875, 0.75, 0.875, 0.75, 0.875, 0.75, 0.875, 0.75, 0.875, 0.75, 0.875, 0.75, 0.875, 0.75, 0.875, 0.75, 0.875, 0.75, 0.875, 0.75, 0.875, 0.75, 0.875, 0.75, 0.875, 0.75, 0.875, 0.75, 0.875, 0.75, 0.875, 0.75, 0.875, 0.75, 0.875, 0.75, 0.875, 0.75, 0.875, 0.75, 0.625, 0.0, 0.625, 0.0, 0.625, 0.0, 0.625, 0.0, 0.625, 0.0, 0.625, 0.0, 0.625, 0.0, 0.625, 0.0, 0.625, 0.0, 0.625, 0.0, 0.625, 0.0, 0.625, 0.0, 0.875, 0.75, 0.875, 0.75, 0.875, 0.75, 0.875, 0.75, 0.875, 0.75, 0.875, 0.75, 0.875, 0.75, 0.875, 0.75, 0.625, 0.0, 0.625, 0.0, 0.625, 0.0, 0.625, 0.0, 0.625, 0.0, 0.625, 0.0, 0.625, 0.0, 0.625, 0.0, 0.625, 0.0, 0.625, 0.0, 0.625, 0.0, 0.625, 0.0, 0.625, 0.0, 0.625, 0.0, 0.625, 0.0, 0.625, 0.0, 0.625, 0.0, 0.625, 0.0, 0.625, 0.0, 0.625, 0.0, 0.875, 0.75, 0.875, 0.75, 0.875, 0.75, 0.875, 0.75, 0.625, 0.0, 0.625, 0.0, 0.625, 0.0, 0.625, 0.0, 0.875, 0.75, 0.875, 0.75, 0.875, 0.75, 0.875, 0.75, 0.875, 0.75, 0.875, 0.75, 0.875, 0.75, 0.875, 0.75, 0.875, 0.75, 0.875, 0.75, 0.875, 0.75, 0.875, 0.75, 0.875, 0.75, 0.875, 0.75, 0.875, 0.75, 0.875, 0.75, 0.875, 0.75, 0.875, 0.75, 0.875, 0.75, 0.875, 0.75, 0.875, 0.75, 0.875, 0.75, 0.875, 0.75, 0.875, 0.75, 0.875, 0.75, 0.875, 0.75, 0.875, 0.75, 0.875, 0.75, 0.875, 0.75, 0.875, 0.75, 0.875, 0.75, 0.875, 0.75, 0.625, 0.0, 0.625, 0.0, 0.625, 0.0, 0.625, 0.0, 0.875, 0.75, 0.875, 0.75, 0.875, 0.75, 0.875, 0.75, 0.625, 0.0, 0.625, 0.0, 0.625, 0.0, 0.625, 0.0, 0.625, 0.0, 0.625, 0.0, 0.625, 0.0, 0.625, 0.0, 0.625, 0.0, 0.625, 0.0, 0.625, 0.0, 0.625, 0.0, 0.625, 0.0, 0.625, 0.0, 0.625, 0.0, 0.625, 0.0, 0.625, 0.0, 0.625, 0.0, 0.625, 0.0, 0.625, 0.0, 0.625, 0.0, 0.625, 0.0, 0.625, 0.0, 0.625, 0.0, 0.625, 0.0, 0.625, 0.0, 0.625, 0.0, 0.625, 0.0, 0.625, 0.0, 0.625, 0.0, 0.625, 0.0, 0.625, 0.0, 0.625, 0.0, 0.625, 0.0, 0.625, 0.0, 0.625, 0.0, 0.625, 0.0, 0.625, 0.0, 0.625, 0.0, 0.625, 0.0, 0.625, 0.0, 0.625, 0.0, 0.625, 0.0, 0.625, 0.0, 0.625, 0.0, 0.625, 0.0, 0.625, 0.0, 0.625, 0.0, 0.625, 0.0, 0.625, 0.0, 0.625, 0.0, 0.625, 0.0, 0.625, 0.0, 0.625, 0.0, 0.625, 0.0, 0.625, 0.0, 0.625, 0.0, 0.625, 0.0, 0.625, 0.0, 0.625, 0.0, 0.625, 0.0, 0.625, 0.0, 0.625, 0.0, 0.625, 0.0, 0.625, 0.0, 0.625, 0.0, 0.625, 0.0, 0.625, 0.0, 0.625, 0.0, 0.625, 0.0, 0.625, 0.0, 0.625, 0.0, 0.625, 0.0, 0.625, 0.0, 0.625, 0.0, 0.625, 0.0, 0.625, 0.0, 0.625, 0.0, 0.625, 0.0, 0.625, 0.0, 0.625, 0.0, 0.625, 0.0, 0.625, 0.0, 0.625, 0.0, 0.625, 0.0, 0.625, 0.0, 0.625, 0.0, 0.625, 0.0, 0.625, 0.0, 0.625, 0.0, 0.625, 0.0, 0.625, 0.0, 0.625, 0.0, 0.625, 0.0, 0.625, 0.0, 0.625, 0.0, 0.625, 0.0, 0.625, 0.0, 0.625, 0.0, 0.625, 0.0, 0.625, 0.0, 0.625, 0.0, 0.625, 0.0, 0.625, 0.0, 0.625, 0.0, 0.625, 0.0, 0.625, 0.0, 0.625, 0.0, 0.625, 0.0, 0.625, 0.0, 0.625, 0.0, 0.625, 0.0, 0.625, 0.0, 0.625, 0.0, 0.625, 0.0, 0.625, 0.0, 0.625, 0.0, 0.625, 0.0, 0.625, 0.0, 0.625, 0.0, 0.625, 0.0, 0.625, 0.0, 0.625, 0.0, 0.625, 0.0, 0.625, 0.0, 0.625, 0.0, 0.625, 0.0, 0.625, 0.0, 0.625, 0.0, 0.625, 0.0, 0.625, 0.0, 0.625, 0.0, 0.625, 0.0, 0.625, 0.0, 0.625, 0.0, 0.625, 0.0, 0.625, 0.0, 0.625, 0.0, 0.625, 0.0, 0.625, 0.0, 0.625, 0.0, 0.625, 0.0, 0.625, 0.0, 0.625, 0.0, 0.625, 0.0, 0.625, 0.0, 0.625, 0.0, 0.625, 0.0, 0.625, 0.0, 0.625, 0.0, 0.625, 0.0, 0.625, 0.0, 0.625, 0.0, 0.625, 0.0, 0.625, 0.0, 0.625, 0.0, 0.625, 0.0, 0.625, 0.0, 0.625, 0.0, 0.625, 0.0, 0.625, 0.0, 0.625, 0.0, 0.625, 0.0, 0.625, 0.0, 0.625, 0.0, 0.625, 0.0, 0.625, 0.0, 0.625, 0.0, 0.625, 0.0, 0.625, 0.0, 0.625, 0.0, 0.625, 0.0, 0.625, 0.0, 0.625, 0.0, 0.625, 0.0, 0.625, 0.0, 0.625, 0.0, 0.625, 0.0, 0.625, 0.0, 0.625, 0.0, 0.625, 0.0, 0.625, 0.0, 0.625, 0.0, 0.625, 0.0, 0.625, 0.0, 0.625, 0.0, 0.625, 0.0, 0.625, 0.0, 0.625, 0.0, 0.625, 0.0, 0.625, 0.0, 0.625, 0.0, 0.625, 0.0, 0.625, 0.0, 0.625, 0.0, 0.625, 0.0, 0.625, 0.0, 0.625, 0.0, 0.625, 0.0, 0.625, 0.0, 0.625, 0.0, 0.625, 0.0, 0.625, 0.0, 0.625, 0.0, 0.625, 0.0, 0.625, 0.0, 0.625, 0.0, 0.625, 0.0, 0.625, 0.0, 0.625, 0.0, 0.625, 0.0, 0.625, 0.0, 0.625, 0.0, 0.625, 0.0, 0.625, 0.0, 0.625, 0.0, 0.625, 0.0, 0.625, 0.0, 0.625, 0.0, 0.625, 0.0, 0.625, 0.0, 0.625, 0.0, 0.625, 0.0, 0.625, 0.0, 0.625, 0.0, 0.625, 0.0, 0.625, 0.0, 0.625, 0.0, 0.625, 0.0, 0.625, 0.0, 0.625, 0.0, 0.625, 0.0, 0.625, 0.0, 0.625, 0.0, 0.625, 0.0, 0.625, 0.0, 0.625, 0.0, 0.625, 0.0, 0.625, 0.0, 0.625, 0.0, 0.625, 0.0, 0.625, 0.0, 0.625, 0.0, 0.625, 0.0, 0.625, 0.0, 0.625, 0.0, 0.625, 0.0, 0.625, 0.0, 0.625, 0.0, 0.625, 0.0, 0.625, 0.0, 0.625, 0.0, 0.625, 0.0, 0.625, 0.0, 0.625, 0.0, 0.625, 0.0, 0.625, 0.0, 0.625, 0.0, 0.625, 0.0, 0.625, 0.0, 0.625, 0.75, 0.875, 0.75, 0.875, 0.75, 0.625, 0.75, 0.625, 0.75, 0.875, 0.75, 0.875, 0.75, 0.625, 0.75, 0.625, 0.0, 0.625, 0.0, 0.625, 0.0, 0.625, 0.0, 0.625, 0.0, 0.625, 0.0, 0.625, 0.0, 0.625, 0.0, 0.625, 0.0, 0.625, 0.0, 0.625, 0.0, 0.625, 0.0, 0.625, 0.0, 0.625, 0.0, 0.625, 0.0, 0.625, 0.0, 0.625, 0.0, 0.625, 0.0, 0.625, 0.0, 0.625, 0.0, 0.625, 0.0, 0.625, 0.0, 0.625, 0.0, 0.625, 0.0, 0.625, 1.0, 0.625, 0.75, 0.625, 0.75, 0.625, 1.0, 0.625, 0.0, 0.625, 0.0, 0.625, 0.0, 0.625, 0.0, 0.625, 0.0, 0.625, 0.0, 0.625, 0.0, 0.625, 0.0, 0.625, 0.0, 0.625, 0.0, 0.625, 0.0, 0.625, 0.0, 0.625, 0.0, 0.625, 0.0, 0.625, 0.0, 0.625, 0.0, 0.625, 0.0, 0.625, 0.0, 0.625, 0.0, 0.625, 0.0, 0.625, 0.0, 0.625, 0.0, 0.625, 0.0, 0.625, 0.0, 0.625, 0.0, 0.625, 0.0, 0.625, 0.0, 0.625, 0.0, 0.625, 0.75, 0.625, 0.75, 0.625, 0.75, 0.625, 0.75, 0.625, 0.0, 0.625, 0.0, 0.625, 0.0, 0.625, 0.0, 0.625, 0.75, 0.625, 0.75, 0.625, 0.75, 0.625, 0.75, 0.625, 0.0, 0.625, 0.0, 0.625, 0.0, 0.625, 0.0, 0.625, 0.5, 0.875, 0.5, 0.875, 0.75, 0.625, 0.75, 0.625, 0.75, 0.875, 0.75, 0.875, 0.75, 0.625, 0.75, 0.625, 0.75, 0.875, 0.75, 0.875, 0.75, 0.625, 0.75, 0.625, 0.75, 0.875, 0.75, 0.875, 0.75, 0.625, 0.75, 0.625, 0.75, 0.875, 0.75, 0.875, 0.75, 0.625, 0.75, 0.625, 0.75, 0.875, 0.75, 0.875, 0.75, 0.625, 0.75, 0.875, 0.75, 0.875, 0.75, 0.875, 0.75, 0.875, 0.75, 0.875, 0.75, 0.875, 0.75, 0.875, 0.75, 0.875, 0.75, 0.875, 0.75, 0.875, 0.75, 0.875, 0.75, 0.875, 0.75, 0.875, 0.75, 0.875, 0.75, 0.875, 0.75, 0.875, 0.75, 0.875, 0.75, 0.875, 0.75, 0.875, 0.75, 0.875, 0.75, 0.875, 0.75, 0.875, 0.75, 0.875, 0.75, 0.875, 0.75, 0.875, 0.75, 0.875, 0.75, 0.875, 0.75, 0.875, 0.75, 0.875, 0.75, 0.875, 0.75, 0.875, 0.75, 0.875, 0.75, 0.875, 0.75, 0.875, 0.75, 0.875, 0.75, 0.875, 0.75, 0.875, 0.75, 0.875, 0.75, 0.875, 0.75, 0.875, 0.75, 0.875, 0.75, 0.875, 0.75, 0.875, 0.75, 0.875, 0.75, 0.875, 0.75, 0.875, 0.75, 0.875, 0.75, 0.875, 0.75, 0.875, 0.75, 0.875, 0.75, 0.875, 0.75, 0.875, 0.75, 0.875, 0.75, 0.875, 0.75, 0.875, 0.75, 0.875, 0.75, 0.875, 0.75, 0.875, 0.75, 0.875, 0.75, 0.875, 0.75, 0.875, 0.75, 0.875, 0.75, 0.875, 0.75, 0.875, 0.75, 0.625, 0.0, 0.625, 0.0, 0.625, 0.0, 0.625, 0.0, 0.625, 0.75, 0.625, 0.75, 0.625, 0.75, 0.625, 0.75, 0.625, 0.75, 0.625, 0.5, 0.625, 0.5, 0.625, 0.75, 0.625, 0.0, 0.625, 0.0, 0.625, 0.0, 0.625, 0.0, 0.875, 0.75, 0.875, 0.75, 0.875, 0.75, 0.875, 0.75, 0.875, 0.75, 0.875, 0.75, 0.875, 0.75, 0.875, 0.75, 0.625, 0.25, 0.625, 0.0, 0.625, 0.0, 0.625, 0.25, 0.625, 0.0, 0.625, 0.0, 0.625, 0.0, 0.625, 0.0, 0.625, 0.5, 0.625, 0.25, 0.625, 0.25, 0.625, 0.5, 0.625, 0.0, 0.625, 0.0, 0.625, 0.0, 0.625, 0.0, 0.625, 0.0, 0.625, 0.0, 0.625, 0.0, 0.625, 0.0, 0.625, 0.0, 0.625, 0.0, 0.625, 0.0, 0.625, 0.0, 0.875, 0.75, 0.875, 0.75, 0.875, 0.75, 0.875, 0.75, 0.875, 0.75, 0.875, 0.75, 0.875, 0.75, 0.875, 0.75, 0.625, 0.0, 0.625, 0.0, 0.625, 0.0, 0.625, 0.0, 0.875, 0.75, 0.875, 0.75, 0.875, 0.75, 0.875, 0.75, 0.875, 0.75, 0.875, 0.75, 0.875, 0.75, 0.875, 0.75, 0.625, 0.0, 0.625, 0.0, 0.625, 0.0, 0.625, 0.0, 0.875, 0.75, 0.875, 0.75, 0.875, 0.75, 0.875, 0.75, 0.625, 0.75, 0.625, 0.75, 0.625, 0.75, 0.625, 0.75, 0.625, 0.0, 0.625, 0.0, 0.625, 0.0, 0.625, 0.0, 0.625, 0.0, 0.625, 0.0, 0.625, 0.0, 0.625, 0.0, 0.625, 0.0, 0.625, 0.0, 0.625, 0.0, 0.625, 0.0, 0.875, 0.75, 0.875, 0.75, 0.875, 0.75, 0.875, 0.75, 0.875, 0.75, 0.875, 0.75, 0.875, 0.75, 0.875, 0.75, 0.625, 0.75, 0.625, 0.75, 0.625, 0.75, 0.625, 0.75, 0.625, 0.0, 0.625, 0.0, 0.625, 0.0, 0.625, 0.0, 0.875, 0.75, 0.625, 0.75, 0.625, 0.75, 0.875, 0.75, 0.625, 0.0, 0.625, 0.0, 0.625, 0.0, 0.625, 0.0, 0.625, 0.0, 0.625, 0.0, 0.625, 0.0, 0.625, 0.0, 0.875, 0.75, 0.875, 0.75, 0.875, 0.75, 0.875, 0.75, 0.875, 0.75, 0.875, 0.75, 0.875, 0.75, 0.875, 0.75, 0.875, 0.75, 0.875, 0.75, 0.875, 0.75, 0.875, 0.75, 0.875, 0.75, 0.875, 0.75, 0.875, 0.75, 0.875, 0.75, 0.875, 0.75, 0.875, 0.75, 0.875, 0.75, 0.875, 0.75, 0.875, 0.75, 0.875, 0.75, 0.875, 0.75, 0.875, 0.75, 0.875, 0.75, 0.875, 0.75, 0.875, 0.75, 0.875, 0.75, 0.875, 0.75, 0.875, 0.75, 0.875, 0.75, 0.875, 0.75, 0.875, 0.75, 0.875, 0.75, 0.875, 0.75, 0.875, 0.75, 0.625, 0.0, 0.625, 0.0, 0.625, 0.0, 0.625, 0.0, 0.625, 0.0, 0.625, 0.0, 0.625, 0.0, 0.625, 0.0, 0.625, 0.0, 0.625, 0.0, 0.625, 0.0, 0.625, 0.0, 0.625, 0.0, 0.625, 0.0, 0.625, 0.0, 0.625, 0.0, 0.625, 0.0, 0.625, 0.0, 0.625, 0.0, 0.625, 0.0, 0.625, 0.0, 0.625, 0.0, 0.625, 0.0, 0.625, 0.0, 0.625, 0.0, 0.625, 0.0, 0.625, 0.0, 0.625, 0.0, 0.875, 0.75, 0.875, 0.75, 0.875, 0.75, 0.875, 0.75, 0.625, 0.0, 0.625, 0.0, 0.625, 0.0, 0.625, 0.0, 0.875, 0.75, 0.875, 0.75, 0.875, 0.75, 0.875, 0.75, 0.625, 0.0, 0.625, 0.0, 0.625, 0.0, 0.625, 0.0, 0.625, 0.0, 0.625, 0.0, 0.625, 0.0, 0.625, 0.0, 0.875, 0.75, 0.875, 0.75, 0.875, 0.75, 0.875, 0.75, 0.625, 0.0, 0.625, 0.0, 0.625, 0.0, 0.625, 0.0, 0.625, 0.0, 0.625, 0.0, 0.625, 0.0, 0.625, 0.0, 0.875, 0.75, 0.875, 0.75, 0.875, 0.75, 0.875, 0.75, 0.875, 0.75, 0.875, 0.75, 0.875, 0.75, 0.875, 0.75, 0.875, 0.75, 0.875, 0.75, 0.875, 0.75, 0.875, 0.75, 0.875, 0.75, 0.875, 0.75, 0.875, 0.75, 0.875, 0.75, 0.875, 0.75, 0.875, 0.75, 0.875, 0.75, 0.875, 0.75, 0.625, 0.0, 0.625, 0.0, 0.625, 0.0, 0.625, 0.0, 0.875, 0.75, 0.875, 0.75, 0.875, 0.75, 0.875, 0.75, 0.625, 0.0, 0.625, 0.0, 0.625, 0.0, 0.625, 0.0, 0.625, 0.0, 0.625, 0.0, 0.625, 0.0, 0.625, 0.0, 0.625, 0.0, 0.625, 0.0, 0.625, 0.0, 0.625, 0.0, 0.625, 0.0, 0.625, 0.0, 0.625, 0.0, 0.625, 0.0, 0.625, 0.0, 0.625, 0.0, 0.625, 0.0, 0.625, 0.0, 0.625, 0.0, 0.625, 0.0, 0.625, 0.0, 0.625, 0.0, 0.625, 0.0, 0.625, 0.0, 0.625, 0.0, 0.625, 0.0, 0.625, 0.0, 0.625, 0.0, 0.625, 0.0, 0.625, 0.0, 0.875, 0.75, 0.875, 0.75, 0.875, 0.75, 0.875, 0.75, 0.625, 0.0, 0.625, 0.0, 0.625, 0.0, 0.625, 0.0, 0.625, 0.0, 0.625, 0.0, 0.625, 0.0, 0.625, 0.0, 0.625, 0.0, 0.625, 0.0, 0.625, 0.0, 0.625, 0.0, 0.625, 0.0, 0.625, 0.0, 0.625, 0.0, 0.625, 0.0, 0.625, 0.0, 0.625, 0.0, 0.625, 0.0, 0.625, 0.0, 0.625, 0.0, 0.625, 0.0, 0.625, 0.0, 0.625, 0.0, 0.625, 0.0, 0.625, 0.0, 0.625, 0.0, 0.625, 0.0, 0.625, 0.0, 0.625, 0.0, 0.625, 0.0, 0.625, 0.0])
me_cube.materials.append(mat_material)
me_cube.use_mirror_vertex_groups = False
me_cube.update()

# ---- objects
ob_cube = bpy.data.objects.new('Cube', me_cube)
ob_light = bpy.data.objects.new('Light', light_light)
ob_camera = bpy.data.objects.new('Camera', cam_camera)
ob_empty = bpy.data.objects.new('Empty', None)

# ---- transforms, parenting, visibility, modifiers, constraints
ob_cube.location = (5.017, 4.869, 0.3273)
ob_cube.scale = (0.1122, 0.1805, 0.3281)
ob_cube.lock_rotations_4d = False
ob_cube.empty_display_type = 'ARROWS'
ob_cube.lineart.crease_threshold = 0.0
ob_light.location = (4.076, 1.005, 5.904)
ob_light.rotation_euler = (0.6503, 0.05522, 1.866)
ob_light.lock_rotations_4d = False
ob_light.empty_display_type = 'ARROWS'
ob_light.color = (0.0, 0.0, 0.0, 0.0)
ob_light.lineart.crease_threshold = 0.0
ob_camera.location = (7.359, -6.926, 4.958)
ob_camera.rotation_euler = (1.109, 0.0, 0.8149)
ob_camera.lock_rotations_4d = False
ob_camera.empty_display_type = 'ARROWS'
ob_camera.color = (0.0, 0.0, 0.0, 0.0)
ob_camera.display_type = 'WIRE'
ob_camera.lineart.crease_threshold = 0.0
ob_empty.location = (0.0, 0.0, 0.0)
ob_empty.scale = (3.0, 3.0, 3.0)
ob_empty.empty_display_type = 'IMAGE'
ob_empty.empty_display_size = 5.0

# ---- collection membership
col_collection.objects.link(ob_cube)
col_collection.objects.link(ob_light)
col_collection.objects.link(ob_camera)
col_collection.objects.link(ob_empty)

# ---- scene / render settings (as saved in the file)
scene.camera = ob_camera
scene.frame_start = 1; scene.frame_end = 250; scene.frame_set(1)
scene.render.engine = 'BLENDER_EEVEE_NEXT'
scene.cycles.sampling_pattern = 'TABULATED_SOBOL'
scene.eevee.ray_tracing_options.trace_max_roughness = 0.0
bpy.context.view_layer.update()
